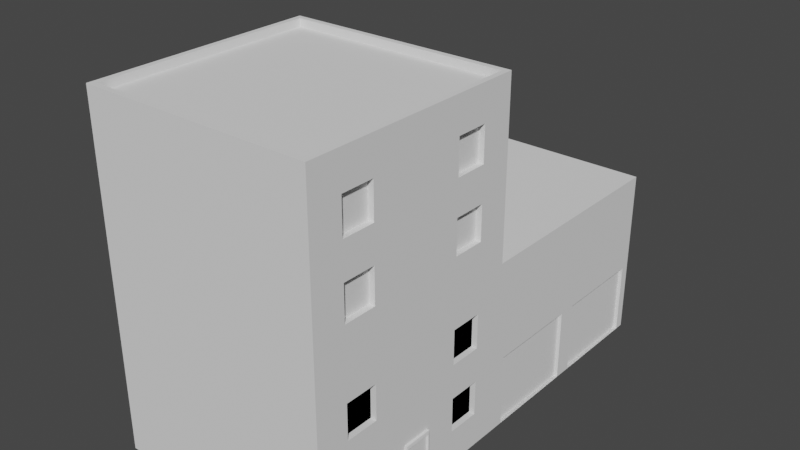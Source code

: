 # Source: Building2.blend  (saved by Blender 2.81.16; exported with 4.5.12 LTS)
import bpy
from mathutils import Matrix  # noqa: F401  (used for matrix-valued properties, if any)

bpy.ops.wm.read_factory_settings(use_empty=True)
scene = bpy.context.scene
scene.name = 'Scene'

# ---- collections
col_collection = bpy.data.collections.new('Collection'); scene.collection.children.link(col_collection)

# ---- world
world_world = bpy.data.worlds.new('World'); scene.world = world_world
world_world.use_nodes = True; world_world.node_tree.nodes.clear()
_N = world_world.node_tree.nodes; _L = world_world.node_tree.links
n0 = _N.new('ShaderNodeOutputWorld'); n0.name = 'World Output'; n0.location = (300, 300)
n1 = _N.new('ShaderNodeBackground'); n1.name = 'Background'; n1.location = (10, 300)
n1.inputs[0].default_value = (0.05088, 0.05088, 0.05088, 1.0)
_L.new(n1.outputs[0], n0.inputs[0])
n0.is_active_output = True
world_world.color = (0.05088, 0.05088, 0.05088)
world_world.use_sun_shadow = False
world_world.sun_shadow_jitter_overblur = 0.0

# ---- meshes
me_sphere = bpy.data.meshes.new('Sphere')
me_sphere.from_pydata([(1.972, 3.206, 0.9808), (1.972, 3.393, 0.9239), (1.972, 3.566, 0.8315), (1.972, 3.718, 0.7071), (1.972, 3.842, 0.5556), (1.972, 3.934, 0.3827), (1.972, 3.991, 0.1951), (1.972, 4.01, 7.55e-08), (1.972, 3.991, -0.1951), (1.972, 3.566, -0.8315), (2.01, 3.202, 0.9808), (2.047, 3.386, 0.9239), (2.081, 3.555, 0.8315), (2.11, 3.704, 0.7071), (2.134, 3.826, 0.5556), (2.153, 3.917, 0.3827), (2.164, 3.972, 0.1951), (2.167, 3.991, 7.55e-08), (2.164, 3.972, -0.1951), (2.153, 3.917, -0.3827), (2.134, 3.826, -0.5556), (2.11, 3.704, -0.7071), (2.081, 3.555, -0.8315), (2.047, 3.386, -0.9239), (2.01, 3.202, -0.9808), (2.047, 3.191, 0.9808), (2.119, 3.364, 0.9239), (2.185, 3.524, 0.8315), (2.243, 3.664, 0.7071), (2.29, 3.779, 0.5556), (2.326, 3.864, 0.3827), (2.348, 3.917, 0.1951), (2.355, 3.934, 7.55e-08), (2.348, 3.917, -0.1951), (2.326, 3.864, -0.3827), (2.29, 3.779, -0.5556), (2.243, 3.664, -0.7071), (2.185, 3.524, -0.8315), (2.119, 3.364, -0.9239), (2.047, 3.191, -0.9808), (2.081, 3.173, 0.9808), (2.185, 3.329, 0.9239), (2.281, 3.472, 0.8315), (2.365, 3.598, 0.7071), (2.434, 3.702, 0.5556), (2.486, 3.779, 0.3827), (2.517, 3.826, 0.1951), (2.528, 3.842, 7.55e-08), (2.517, 3.826, -0.1951), (2.486, 3.779, -0.3827), (2.434, 3.702, -0.5556), (2.365, 3.598, -0.7071), (2.281, 3.472, -0.8315), (2.185, 3.329, -0.9239), (2.081, 3.173, -0.9808), (2.11, 3.148, 0.9808), (2.243, 3.281, 0.9239), (2.365, 3.403, 0.8315), (2.472, 3.51, 0.7071), (2.56, 3.598, 0.5556), (2.626, 3.664, 0.3827), (2.666, 3.704, 0.1951), (2.679, 3.718, 7.55e-08), (2.666, 3.704, -0.1951), (2.626, 3.664, -0.3827), (2.56, 3.598, -0.5556), (2.472, 3.51, -0.7071), (2.365, 3.403, -0.8315), (2.243, 3.281, -0.9239), (2.11, 3.148, -0.9808), (2.134, 3.119, 0.9808), (2.29, 3.223, 0.9239), (2.434, 3.319, 0.8315), (2.56, 3.403, 0.7071), (2.664, 3.472, 0.5556), (2.74, 3.524, 0.3827), (2.788, 3.555, 0.1951), (2.804, 3.566, 7.55e-08), (2.788, 3.555, -0.1951), (2.74, 3.524, -0.3827), (2.664, 3.472, -0.5556), (2.56, 3.403, -0.7071), (2.434, 3.319, -0.8315), (2.29, 3.223, -0.9239), (2.134, 3.119, -0.9808), (2.153, 3.085, 0.9808), (2.326, 3.157, 0.9239), (2.486, 3.223, 0.8315), (2.626, 3.281, 0.7071), (2.74, 3.329, 0.5556), (2.826, 3.364, 0.3827), (2.878, 3.386, 0.1951), (2.896, 3.393, 7.55e-08), (2.878, 3.386, -0.1951), (2.826, 3.364, -0.3827), (2.74, 3.329, -0.5556), (2.626, 3.281, -0.7071), (2.486, 3.223, -0.8315), (2.326, 3.157, -0.9239), (2.153, 3.085, -0.9808), (2.164, 3.049, 0.9808), (2.348, 3.085, 0.9239), (2.517, 3.119, 0.8315), (2.666, 3.148, 0.7071), (2.788, 3.173, 0.5556), (2.878, 3.191, 0.3827), (2.934, 3.202, 0.1951), (2.953, 3.206, 7.55e-08), (2.934, 3.202, -0.1951), (2.878, 3.191, -0.3827), (2.788, 3.173, -0.5556), (2.666, 3.148, -0.7071), (2.517, 3.119, -0.8315), (2.348, 3.085, -0.9239), (2.164, 3.049, -0.9808), (2.167, 3.01, 0.9808), (2.355, 3.01, 0.9239), (2.528, 3.01, 0.8315), (2.679, 3.01, 0.7071), (2.804, 3.01, 0.5556), (2.896, 3.01, 0.3827), (2.953, 3.01, 0.1951), (2.972, 3.01, 7.55e-08), (2.953, 3.01, -0.1951), (2.896, 3.01, -0.3827), (2.804, 3.01, -0.5556), (2.679, 3.01, -0.7071), (2.528, 3.01, -0.8315), (2.355, 3.01, -0.9239), (2.167, 3.01, -0.9808), (2.164, 2.972, 0.9808), (2.348, 2.936, 0.9239), (2.517, 2.902, 0.8315), (2.666, 2.873, 0.7071), (2.788, 2.848, 0.5556), (2.878, 2.83, 0.3827), (2.934, 2.819, 0.1951), (2.953, 2.815, 7.55e-08), (2.934, 2.819, -0.1951), (2.878, 2.83, -0.3827), (2.788, 2.848, -0.5556), (2.666, 2.873, -0.7071), (2.517, 2.902, -0.8315), (2.348, 2.936, -0.9239), (2.164, 2.972, -0.9808), (2.153, 2.936, 0.9808), (2.326, 2.864, 0.9239), (2.486, 2.798, 0.8315), (2.626, 2.74, 0.7071), (2.74, 2.692, 0.5556), (2.826, 2.657, 0.3827), (2.878, 2.635, 0.1951), (2.896, 2.628, 7.55e-08), (2.878, 2.635, -0.1951), (2.826, 2.657, -0.3827), (2.74, 2.692, -0.5556), (2.626, 2.74, -0.7071), (2.486, 2.798, -0.8315), (2.326, 2.864, -0.9239), (2.153, 2.936, -0.9808), (2.134, 2.902, 0.9808), (2.29, 2.798, 0.9239), (2.434, 2.702, 0.8315), (2.56, 2.618, 0.7071), (2.664, 2.549, 0.5556), (2.74, 2.497, 0.3827), (2.788, 2.466, 0.1951), (2.804, 2.455, 7.55e-08), (2.788, 2.466, -0.1951), (2.74, 2.497, -0.3827), (2.664, 2.549, -0.5556), (2.56, 2.618, -0.7071), (2.434, 2.702, -0.8315), (2.29, 2.798, -0.9239), (2.134, 2.902, -0.9808), (2.11, 2.873, 0.9808), (2.243, 2.74, 0.9239), (2.365, 2.618, 0.8315), (2.472, 2.51, 0.7071), (2.56, 2.423, 0.5556), (2.626, 2.357, 0.3827), (2.666, 2.317, 0.1951), (2.679, 2.303, 7.55e-08), (2.666, 2.317, -0.1951), (2.626, 2.357, -0.3827), (2.56, 2.423, -0.5556), (2.472, 2.51, -0.7071), (2.365, 2.618, -0.8315), (2.243, 2.74, -0.9239), (2.11, 2.873, -0.9808), (2.081, 2.848, 0.9808), (2.185, 2.692, 0.9239), (2.281, 2.549, 0.8315), (2.365, 2.423, 0.7071), (2.434, 2.319, 0.5556), (2.486, 2.242, 0.3827), (2.517, 2.195, 0.1951), (2.528, 2.179, 7.55e-08), (2.517, 2.195, -0.1951), (2.486, 2.242, -0.3827), (2.434, 2.319, -0.5556), (2.365, 2.423, -0.7071), (2.281, 2.549, -0.8315), (2.185, 2.692, -0.9239), (2.081, 2.848, -0.9808), (1.972, 3.01, -1.0), (2.047, 2.83, 0.9808), (2.119, 2.657, 0.9239), (2.185, 2.497, 0.8315), (2.243, 2.357, 0.7071), (2.29, 2.242, 0.5556), (2.326, 2.157, 0.3827), (2.348, 2.104, 0.1951), (2.355, 2.087, 7.55e-08), (2.348, 2.104, -0.1951), (2.326, 2.157, -0.3827), (2.29, 2.242, -0.5556), (2.243, 2.357, -0.7071), (2.185, 2.497, -0.8315), (2.119, 2.657, -0.9239), (2.047, 2.83, -0.9808), (2.01, 2.819, 0.9808), (2.047, 2.635, 0.9239), (2.081, 2.466, 0.8315), (2.11, 2.317, 0.7071), (2.134, 2.195, 0.5556), (2.153, 2.104, 0.3827), (2.164, 2.049, 0.1951), (2.167, 2.03, 7.55e-08), (2.164, 2.049, -0.1951), (2.153, 2.104, -0.3827), (2.134, 2.195, -0.5556), (2.11, 2.317, -0.7071), (2.081, 2.466, -0.8315), (2.047, 2.635, -0.9239), (2.01, 2.819, -0.9808), (1.972, 2.815, 0.9808), (1.972, 2.628, 0.9239), (1.972, 2.455, 0.8315), (1.972, 2.303, 0.7071), (1.972, 2.179, 0.5556), (1.972, 2.087, 0.3827), (1.972, 2.03, 0.1951), (1.972, 2.01, 7.55e-08), (1.972, 2.03, -0.1951), (1.972, 2.087, -0.3827), (1.972, 2.179, -0.5556), (1.972, 2.303, -0.7071), (1.972, 2.455, -0.8315), (1.972, 2.628, -0.9239), (1.972, 2.815, -0.9808), (1.934, 2.819, 0.9808), (1.898, 2.635, 0.9239), (1.864, 2.466, 0.8315), (1.834, 2.317, 0.7071), (1.81, 2.195, 0.5556), (1.792, 2.104, 0.3827), (1.781, 2.049, 0.1951), (1.777, 2.03, 7.55e-08), (1.781, 2.049, -0.1951), (1.792, 2.104, -0.3827), (1.81, 2.195, -0.5556), (1.834, 2.317, -0.7071), (1.864, 2.466, -0.8315), (1.898, 2.635, -0.9239), (1.934, 2.819, -0.9808), (1.898, 2.83, 0.9808), (1.826, 2.657, 0.9239), (1.76, 2.497, 0.8315), (1.702, 2.357, 0.7071), (1.654, 2.242, 0.5556), (1.619, 2.157, 0.3827), (1.597, 2.104, 0.1951), (1.59, 2.087, 7.55e-08), (1.597, 2.104, -0.1951), (1.619, 2.157, -0.3827), (1.654, 2.242, -0.5556), (1.702, 2.357, -0.7071), (1.76, 2.497, -0.8315), (1.826, 2.657, -0.9239), (1.898, 2.83, -0.9808), (1.864, 2.848, 0.9808), (1.76, 2.692, 0.9239), (1.664, 2.549, 0.8315), (1.579, 2.423, 0.7071), (1.51, 2.319, 0.5556), (1.459, 2.242, 0.3827), (1.427, 2.195, 0.1951), (1.417, 2.179, 7.55e-08), (1.427, 2.195, -0.1951), (1.459, 2.242, -0.3827), (1.51, 2.319, -0.5556), (1.579, 2.423, -0.7071), (1.664, 2.549, -0.8315), (1.76, 2.692, -0.9239), (1.864, 2.848, -0.9808), (1.972, 3.01, 1.0), (1.834, 2.873, 0.9808), (1.702, 2.74, 0.9239), (1.579, 2.618, 0.8315), (1.472, 2.51, 0.7071), (1.384, 2.423, 0.5556), (1.319, 2.357, 0.3827), (1.279, 2.317, 0.1951), (1.265, 2.303, 7.55e-08), (1.279, 2.317, -0.1951), (1.319, 2.357, -0.3827), (1.384, 2.423, -0.5556), (1.472, 2.51, -0.7071), (1.579, 2.618, -0.8315), (1.702, 2.74, -0.9239), (1.834, 2.873, -0.9808), (1.81, 2.902, 0.9808), (1.654, 2.798, 0.9239), (1.51, 2.702, 0.8315), (1.384, 2.618, 0.7071), (1.281, 2.549, 0.5556), (1.204, 2.497, 0.3827), (1.157, 2.466, 0.1951), (1.141, 2.455, 7.55e-08), (1.157, 2.466, -0.1951), (1.204, 2.497, -0.3827), (1.281, 2.549, -0.5556), (1.384, 2.618, -0.7071), (1.51, 2.702, -0.8315), (1.654, 2.798, -0.9239), (1.81, 2.902, -0.9808), (1.792, 2.936, 0.9808), (1.619, 2.864, 0.9239), (1.459, 2.798, 0.8315), (1.319, 2.74, 0.7071), (1.204, 2.692, 0.5556), (1.119, 2.657, 0.3827), (1.066, 2.635, 0.1951), (1.048, 2.628, 7.55e-08), (1.066, 2.635, -0.1951), (1.119, 2.657, -0.3827), (1.204, 2.692, -0.5556), (1.319, 2.74, -0.7071), (1.459, 2.798, -0.8315), (1.619, 2.864, -0.9239), (1.792, 2.936, -0.9808), (1.781, 2.972, 0.9808), (1.597, 2.936, 0.9239), (1.427, 2.902, 0.8315), (1.279, 2.873, 0.7071), (1.157, 2.848, 0.5556), (1.066, 2.83, 0.3827), (1.01, 2.819, 0.1951), (0.9915, 2.815, 7.55e-08), (1.01, 2.819, -0.1951), (1.066, 2.83, -0.3827), (1.157, 2.848, -0.5556), (1.279, 2.873, -0.7071), (1.427, 2.902, -0.8315), (1.597, 2.936, -0.9239), (1.781, 2.972, -0.9808), (1.777, 3.01, 0.9808), (1.59, 3.01, 0.9239), (1.417, 3.01, 0.8315), (1.265, 3.01, 0.7071), (1.141, 3.01, 0.5556), (1.048, 3.01, 0.3827), (0.9915, 3.01, 0.1951), (0.9723, 3.01, 7.55e-08), (0.9915, 3.01, -0.1951), (1.048, 3.01, -0.3827), (1.141, 3.01, -0.5556), (1.265, 3.01, -0.7071), (1.417, 3.01, -0.8315), (1.59, 3.01, -0.9239), (1.777, 3.01, -0.9808), (1.781, 3.049, 0.9808), (1.597, 3.085, 0.9239), (1.427, 3.119, 0.8315), (1.279, 3.148, 0.7071), (1.157, 3.173, 0.5556), (1.066, 3.191, 0.3827), (1.01, 3.202, 0.1951), (0.9915, 3.206, 7.55e-08), (1.01, 3.202, -0.1951), (1.066, 3.191, -0.3827), (1.157, 3.173, -0.5556), (1.279, 3.148, -0.7071), (1.427, 3.119, -0.8315), (1.597, 3.085, -0.9239), (1.781, 3.049, -0.9808), (1.792, 3.085, 0.9808), (1.619, 3.157, 0.9239), (1.459, 3.223, 0.8315), (1.319, 3.281, 0.7071), (1.204, 3.329, 0.5556), (1.119, 3.364, 0.3827), (1.066, 3.386, 0.1951), (1.048, 3.393, 7.55e-08), (1.066, 3.386, -0.1951), (1.119, 3.364, -0.3827), (1.204, 3.329, -0.5556), (1.319, 3.281, -0.7071), (1.459, 3.223, -0.8315), (1.619, 3.157, -0.9239), (1.792, 3.085, -0.9808), (1.81, 3.119, 0.9808), (1.654, 3.223, 0.9239), (1.51, 3.319, 0.8315), (1.384, 3.403, 0.7071), (1.281, 3.472, 0.5556), (1.204, 3.524, 0.3827), (1.157, 3.555, 0.1951), (1.141, 3.566, 7.55e-08), (1.157, 3.555, -0.1951), (1.204, 3.524, -0.3827), (1.281, 3.472, -0.5556), (1.384, 3.403, -0.7071), (1.51, 3.319, -0.8315), (1.654, 3.223, -0.9239), (1.81, 3.119, -0.9808), (1.834, 3.148, 0.9808), (1.702, 3.281, 0.9239), (1.579, 3.403, 0.8315), (1.472, 3.51, 0.7071), (1.384, 3.598, 0.5556), (1.319, 3.664, 0.3827), (1.279, 3.704, 0.1951), (1.265, 3.718, 7.55e-08), (1.279, 3.704, -0.1951), (1.319, 3.664, -0.3827), (1.384, 3.598, -0.5556), (1.472, 3.51, -0.7071), (1.579, 3.403, -0.8315), (1.702, 3.281, -0.9239), (1.834, 3.148, -0.9808), (1.864, 3.173, 0.9808), (1.76, 3.329, 0.9239), (1.664, 3.472, 0.8315), (1.579, 3.598, 0.7071), (1.51, 3.702, 0.5556), (1.459, 3.779, 0.3827), (1.427, 3.826, 0.1951), (1.417, 3.842, 7.55e-08), (1.427, 3.826, -0.1951), (1.459, 3.779, -0.3827), (1.51, 3.702, -0.5556), (1.579, 3.598, -0.7071), (1.664, 3.472, -0.8315), (1.76, 3.329, -0.9239), (1.864, 3.173, -0.9808), (1.898, 3.191, 0.9808), (1.826, 3.364, 0.9239), (1.76, 3.524, 0.8315), (1.702, 3.664, 0.7071), (1.654, 3.779, 0.5556), (1.619, 3.864, 0.3827), (1.597, 3.917, 0.1951), (1.59, 3.934, 7.55e-08), (1.597, 3.917, -0.1951), (1.619, 3.864, -0.3827), (1.654, 3.779, -0.5556), (1.702, 3.664, -0.7071), (1.76, 3.524, -0.8315), (1.826, 3.364, -0.9239), (1.898, 3.191, -0.9808), (1.934, 3.202, 0.9808), (1.898, 3.386, 0.9239), (1.864, 3.555, 0.8315), (1.834, 3.704, 0.7071), (1.81, 3.826, 0.5556), (1.792, 3.917, 0.3827), (1.781, 3.972, 0.1951), (1.777, 3.991, 7.55e-08), (1.781, 3.972, -0.1951), (1.792, 3.917, -0.3827), (1.81, 3.826, -0.5556), (1.834, 3.704, -0.7071), (1.864, 3.555, -0.8315), (1.898, 3.386, -0.9239), (1.934, 3.202, -0.9808), (1.972, 3.934, -0.3827), (1.972, 3.842, -0.5556), (1.972, 3.718, -0.7071), (1.972, 3.393, -0.9239), (1.972, 3.206, -0.9808)], [], [(2, 1, 11, 12), (478, 477, 19, 20), (3, 2, 12, 13), (479, 478, 20, 21), (4, 3, 13, 14), (9, 479, 21, 22), (5, 4, 14, 15), (480, 9, 22, 23), (6, 5, 15, 16), (481, 480, 23, 24), (7, 6, 16, 17), (0, 296, 10), (205, 481, 24), (8, 7, 17, 18), (1, 0, 10, 11), (477, 8, 18, 19), (18, 17, 32, 33), (11, 10, 25, 26), (19, 18, 33, 34), (12, 11, 26, 27), (20, 19, 34, 35), (13, 12, 27, 28), (21, 20, 35, 36), (14, 13, 28, 29), (22, 21, 36, 37), (15, 14, 29, 30), (23, 22, 37, 38), (16, 15, 30, 31), (24, 23, 38, 39), (17, 16, 31, 32), (10, 296, 25), (205, 24, 39), (37, 36, 51, 52), (30, 29, 44, 45), (38, 37, 52, 53), (31, 30, 45, 46), (39, 38, 53, 54), (32, 31, 46, 47), (25, 296, 40), (205, 39, 54), (33, 32, 47, 48), (26, 25, 40, 41), (34, 33, 48, 49), (27, 26, 41, 42), (35, 34, 49, 50), (28, 27, 42, 43), (36, 35, 50, 51), (29, 28, 43, 44), (49, 48, 63, 64), (42, 41, 56, 57), (50, 49, 64, 65), (43, 42, 57, 58), (51, 50, 65, 66), (44, 43, 58, 59), (52, 51, 66, 67), (45, 44, 59, 60), (53, 52, 67, 68), (46, 45, 60, 61), (54, 53, 68, 69), (47, 46, 61, 62), (40, 296, 55), (205, 54, 69), (48, 47, 62, 63), (41, 40, 55, 56), (68, 67, 82, 83), (61, 60, 75, 76), (69, 68, 83, 84), (62, 61, 76, 77), (55, 296, 70), (205, 69, 84), (63, 62, 77, 78), (56, 55, 70, 71), (64, 63, 78, 79), (57, 56, 71, 72), (65, 64, 79, 80), (58, 57, 72, 73), (66, 65, 80, 81), (59, 58, 73, 74), (67, 66, 81, 82), (60, 59, 74, 75), (72, 71, 86, 87), (80, 79, 94, 95), (73, 72, 87, 88), (81, 80, 95, 96), (74, 73, 88, 89), (82, 81, 96, 97), (75, 74, 89, 90), (83, 82, 97, 98), (76, 75, 90, 91), (84, 83, 98, 99), (77, 76, 91, 92), (70, 296, 85), (205, 84, 99), (78, 77, 92, 93), (71, 70, 85, 86), (79, 78, 93, 94), (91, 90, 105, 106), (99, 98, 113, 114), (92, 91, 106, 107), (85, 296, 100), (205, 99, 114), (93, 92, 107, 108), (86, 85, 100, 101), (94, 93, 108, 109), (87, 86, 101, 102), (95, 94, 109, 110), (88, 87, 102, 103), (96, 95, 110, 111), (89, 88, 103, 104), (97, 96, 111, 112), (90, 89, 104, 105), (98, 97, 112, 113), (110, 109, 124, 125), (103, 102, 117, 118), (111, 110, 125, 126), (104, 103, 118, 119), (112, 111, 126, 127), (105, 104, 119, 120), (113, 112, 127, 128), (106, 105, 120, 121), (114, 113, 128, 129), (107, 106, 121, 122), (100, 296, 115), (205, 114, 129), (108, 107, 122, 123), (101, 100, 115, 116), (109, 108, 123, 124), (102, 101, 116, 117), (129, 128, 143, 144), (122, 121, 136, 137), (115, 296, 130), (205, 129, 144), (123, 122, 137, 138), (116, 115, 130, 131), (124, 123, 138, 139), (117, 116, 131, 132), (125, 124, 139, 140), (118, 117, 132, 133), (126, 125, 140, 141), (119, 118, 133, 134), (127, 126, 141, 142), (120, 119, 134, 135), (128, 127, 142, 143), (121, 120, 135, 136), (133, 132, 147, 148), (141, 140, 155, 156), (134, 133, 148, 149), (142, 141, 156, 157), (135, 134, 149, 150), (143, 142, 157, 158), (136, 135, 150, 151), (144, 143, 158, 159), (137, 136, 151, 152), (130, 296, 145), (205, 144, 159), (138, 137, 152, 153), (131, 130, 145, 146), (139, 138, 153, 154), (132, 131, 146, 147), (140, 139, 154, 155), (152, 151, 166, 167), (145, 296, 160), (205, 159, 174), (153, 152, 167, 168), (146, 145, 160, 161), (154, 153, 168, 169), (147, 146, 161, 162), (155, 154, 169, 170), (148, 147, 162, 163), (156, 155, 170, 171), (149, 148, 163, 164), (157, 156, 171, 172), (150, 149, 164, 165), (158, 157, 172, 173), (151, 150, 165, 166), (159, 158, 173, 174), (171, 170, 185, 186), (164, 163, 178, 179), (172, 171, 186, 187), (165, 164, 179, 180), (173, 172, 187, 188), (166, 165, 180, 181), (174, 173, 188, 189), (167, 166, 181, 182), (160, 296, 175), (205, 174, 189), (168, 167, 182, 183), (161, 160, 175, 176), (169, 168, 183, 184), (162, 161, 176, 177), (170, 169, 184, 185), (163, 162, 177, 178), (205, 189, 204), (183, 182, 197, 198), (176, 175, 190, 191), (184, 183, 198, 199), (177, 176, 191, 192), (185, 184, 199, 200), (178, 177, 192, 193), (186, 185, 200, 201), (179, 178, 193, 194), (187, 186, 201, 202), (180, 179, 194, 195), (188, 187, 202, 203), (181, 180, 195, 196), (189, 188, 203, 204), (182, 181, 196, 197), (175, 296, 190), (202, 201, 217, 218), (195, 194, 210, 211), (203, 202, 218, 219), (196, 195, 211, 212), (204, 203, 219, 220), (197, 196, 212, 213), (190, 296, 206), (205, 204, 220), (198, 197, 213, 214), (191, 190, 206, 207), (199, 198, 214, 215), (192, 191, 207, 208), (200, 199, 215, 216), (193, 192, 208, 209), (201, 200, 216, 217), (194, 193, 209, 210), (207, 206, 221, 222), (215, 214, 229, 230), (208, 207, 222, 223), (216, 215, 230, 231), (209, 208, 223, 224), (217, 216, 231, 232), (210, 209, 224, 225), (218, 217, 232, 233), (211, 210, 225, 226), (219, 218, 233, 234), (212, 211, 226, 227), (220, 219, 234, 235), (213, 212, 227, 228), (206, 296, 221), (205, 220, 235), (214, 213, 228, 229), (226, 225, 240, 241), (234, 233, 248, 249), (227, 226, 241, 242), (235, 234, 249, 250), (228, 227, 242, 243), (221, 296, 236), (205, 235, 250), (229, 228, 243, 244), (222, 221, 236, 237), (230, 229, 244, 245), (223, 222, 237, 238), (231, 230, 245, 246), (224, 223, 238, 239), (232, 231, 246, 247), (225, 224, 239, 240), (233, 232, 247, 248), (245, 244, 259, 260), (238, 237, 252, 253), (246, 245, 260, 261), (239, 238, 253, 254), (247, 246, 261, 262), (240, 239, 254, 255), (248, 247, 262, 263), (241, 240, 255, 256), (249, 248, 263, 264), (242, 241, 256, 257), (250, 249, 264, 265), (243, 242, 257, 258), (236, 296, 251), (205, 250, 265), (244, 243, 258, 259), (237, 236, 251, 252), (264, 263, 278, 279), (257, 256, 271, 272), (265, 264, 279, 280), (258, 257, 272, 273), (251, 296, 266), (205, 265, 280), (259, 258, 273, 274), (252, 251, 266, 267), (260, 259, 274, 275), (253, 252, 267, 268), (261, 260, 275, 276), (254, 253, 268, 269), (262, 261, 276, 277), (255, 254, 269, 270), (263, 262, 277, 278), (256, 255, 270, 271), (268, 267, 282, 283), (276, 275, 290, 291), (269, 268, 283, 284), (277, 276, 291, 292), (270, 269, 284, 285), (278, 277, 292, 293), (271, 270, 285, 286), (279, 278, 293, 294), (272, 271, 286, 287), (280, 279, 294, 295), (273, 272, 287, 288), (266, 296, 281), (205, 280, 295), (274, 273, 288, 289), (267, 266, 281, 282), (275, 274, 289, 290), (287, 286, 302, 303), (295, 294, 310, 311), (288, 287, 303, 304), (281, 296, 297), (205, 295, 311), (289, 288, 304, 305), (282, 281, 297, 298), (290, 289, 305, 306), (283, 282, 298, 299), (291, 290, 306, 307), (284, 283, 299, 300), (292, 291, 307, 308), (285, 284, 300, 301), (293, 292, 308, 309), (286, 285, 301, 302), (294, 293, 309, 310), (307, 306, 321, 322), (300, 299, 314, 315), (308, 307, 322, 323), (301, 300, 315, 316), (309, 308, 323, 324), (302, 301, 316, 317), (310, 309, 324, 325), (303, 302, 317, 318), (311, 310, 325, 326), (304, 303, 318, 319), (297, 296, 312), (205, 311, 326), (305, 304, 319, 320), (298, 297, 312, 313), (306, 305, 320, 321), (299, 298, 313, 314), (326, 325, 340, 341), (319, 318, 333, 334), (312, 296, 327), (205, 326, 341), (320, 319, 334, 335), (313, 312, 327, 328), (321, 320, 335, 336), (314, 313, 328, 329), (322, 321, 336, 337), (315, 314, 329, 330), (323, 322, 337, 338), (316, 315, 330, 331), (324, 323, 338, 339), (317, 316, 331, 332), (325, 324, 339, 340), (318, 317, 332, 333), (338, 337, 352, 353), (331, 330, 345, 346), (339, 338, 353, 354), (332, 331, 346, 347), (340, 339, 354, 355), (333, 332, 347, 348), (341, 340, 355, 356), (334, 333, 348, 349), (327, 296, 342), (205, 341, 356), (335, 334, 349, 350), (328, 327, 342, 343), (336, 335, 350, 351), (329, 328, 343, 344), (337, 336, 351, 352), (330, 329, 344, 345), (342, 296, 357), (205, 356, 371), (350, 349, 364, 365), (343, 342, 357, 358), (351, 350, 365, 366), (344, 343, 358, 359), (352, 351, 366, 367), (345, 344, 359, 360), (353, 352, 367, 368), (346, 345, 360, 361), (354, 353, 368, 369), (347, 346, 361, 362), (355, 354, 369, 370), (348, 347, 362, 363), (356, 355, 370, 371), (349, 348, 363, 364), (361, 360, 375, 376), (369, 368, 383, 384), (362, 361, 376, 377), (370, 369, 384, 385), (363, 362, 377, 378), (371, 370, 385, 386), (364, 363, 378, 379), (357, 296, 372), (205, 371, 386), (365, 364, 379, 380), (358, 357, 372, 373), (366, 365, 380, 381), (359, 358, 373, 374), (367, 366, 381, 382), (360, 359, 374, 375), (368, 367, 382, 383), (380, 379, 394, 395), (373, 372, 387, 388), (381, 380, 395, 396), (374, 373, 388, 389), (382, 381, 396, 397), (375, 374, 389, 390), (383, 382, 397, 398), (376, 375, 390, 391), (384, 383, 398, 399), (377, 376, 391, 392), (385, 384, 399, 400), (378, 377, 392, 393), (386, 385, 400, 401), (379, 378, 393, 394), (372, 296, 387), (205, 386, 401), (399, 398, 413, 414), (392, 391, 406, 407), (400, 399, 414, 415), (393, 392, 407, 408), (401, 400, 415, 416), (394, 393, 408, 409), (387, 296, 402), (205, 401, 416), (395, 394, 409, 410), (388, 387, 402, 403), (396, 395, 410, 411), (389, 388, 403, 404), (397, 396, 411, 412), (390, 389, 404, 405), (398, 397, 412, 413), (391, 390, 405, 406), (403, 402, 417, 418), (411, 410, 425, 426), (404, 403, 418, 419), (412, 411, 426, 427), (405, 404, 419, 420), (413, 412, 427, 428), (406, 405, 420, 421), (414, 413, 428, 429), (407, 406, 421, 422), (415, 414, 429, 430), (408, 407, 422, 423), (416, 415, 430, 431), (409, 408, 423, 424), (402, 296, 417), (205, 416, 431), (410, 409, 424, 425), (422, 421, 436, 437), (430, 429, 444, 445), (423, 422, 437, 438), (431, 430, 445, 446), (424, 423, 438, 439), (417, 296, 432), (205, 431, 446), (425, 424, 439, 440), (418, 417, 432, 433), (426, 425, 440, 441), (419, 418, 433, 434), (427, 426, 441, 442), (420, 419, 434, 435), (428, 427, 442, 443), (421, 420, 435, 436), (429, 428, 443, 444), (441, 440, 455, 456), (434, 433, 448, 449), (442, 441, 456, 457), (435, 434, 449, 450), (443, 442, 457, 458), (436, 435, 450, 451), (444, 443, 458, 459), (437, 436, 451, 452), (445, 444, 459, 460), (438, 437, 452, 453), (446, 445, 460, 461), (439, 438, 453, 454), (432, 296, 447), (205, 446, 461), (440, 439, 454, 455), (433, 432, 447, 448), (460, 459, 474, 475), (453, 452, 467, 468), (461, 460, 475, 476), (454, 453, 468, 469), (447, 296, 462), (205, 461, 476), (455, 454, 469, 470), (448, 447, 462, 463), (456, 455, 470, 471), (449, 448, 463, 464), (457, 456, 471, 472), (450, 449, 464, 465), (458, 457, 472, 473), (451, 450, 465, 466), (459, 458, 473, 474), (452, 451, 466, 467), (472, 471, 477, 478), (465, 464, 2, 3), (473, 472, 478, 479), (466, 465, 3, 4), (474, 473, 479, 9), (467, 466, 4, 5), (475, 474, 9, 480), (468, 467, 5, 6), (476, 475, 480, 481), (469, 468, 6, 7), (462, 296, 0), (205, 476, 481), (470, 469, 7, 8), (463, 462, 0, 1), (471, 470, 8, 477), (464, 463, 1, 2)])
_uv = me_sphere.uv_layers.new(name='UVMap')
_uv.uv.foreach_set('vector', [0.75, 0.8125, 0.75, 0.875, 0.7188, 0.875, 0.7188, 0.8125, 0.75, 0.3125, 0.75, 0.375, 0.7188, 0.375, 0.7188, 0.3125, 0.75, 0.75, 0.75, 0.8125, 0.7188, 0.8125, 0.7188, 0.75, 0.75, 0.25, 0.75, 0.3125, 0.7188, 0.3125, 0.7188, 0.25, 0.75, 0.6875, 0.75, 0.75, 0.7188, 0.75, 0.7188, 0.6875, 0.75, 0.1875, 0.75, 0.25, 0.7188, 0.25, 0.7188, 0.1875, 0.75, 0.625, 0.75, 0.6875, 0.7188, 0.6875, 0.7188, 0.625, 0.75, 0.125, 0.75, 0.1875, 0.7188, 0.1875, 0.7188, 0.125, 0.75, 0.5625, 0.75, 0.625, 0.7188, 0.625, 0.7188, 0.5625, 0.75, 0.0625, 0.75, 0.125, 0.7188, 0.125, 0.7187, 0.0625, 0.75, 0.5, 0.75, 0.5625, 0.7188, 0.5625, 0.7188, 0.5, 0.75, 0.9375, 0.7344, 1.0, 0.7187, 0.9375, 0.7344, 0.0, 0.75, 0.0625, 0.7187, 0.0625, 0.75, 0.4375, 0.75, 0.5, 0.7188, 0.5, 0.7188, 0.4375, 0.75, 0.875, 0.75, 0.9375, 0.7187, 0.9375, 0.7188, 0.875, 0.75, 0.375, 0.75, 0.4375, 0.7188, 0.4375, 0.7188, 0.375, 0.7188, 0.4375, 0.7188, 0.5, 0.6875, 0.5, 0.6875, 0.4375, 0.7188, 0.875, 0.7187, 0.9375, 0.6875, 0.9375, 0.6875, 0.875, 0.7188, 0.375, 0.7188, 0.4375, 0.6875, 0.4375, 0.6875, 0.375, 0.7188, 0.8125, 0.7188, 0.875, 0.6875, 0.875, 0.6875, 0.8125, 0.7188, 0.3125, 0.7188, 0.375, 0.6875, 0.375, 0.6875, 0.3125, 0.7188, 0.75, 0.7188, 0.8125, 0.6875, 0.8125, 0.6875, 0.75, 0.7188, 0.25, 0.7188, 0.3125, 0.6875, 0.3125, 0.6875, 0.25, 0.7188, 0.6875, 0.7188, 0.75, 0.6875, 0.75, 0.6875, 0.6875, 0.7188, 0.1875, 0.7188, 0.25, 0.6875, 0.25, 0.6875, 0.1875, 0.7188, 0.625, 0.7188, 0.6875, 0.6875, 0.6875, 0.6875, 0.625, 0.7188, 0.125, 0.7188, 0.1875, 0.6875, 0.1875, 0.6875, 0.125, 0.7188, 0.5625, 0.7188, 0.625, 0.6875, 0.625, 0.6875, 0.5625, 0.7187, 0.0625, 0.7188, 0.125, 0.6875, 0.125, 0.6875, 0.0625, 0.7188, 0.5, 0.7188, 0.5625, 0.6875, 0.5625, 0.6875, 0.5, 0.7187, 0.9375, 0.7031, 1.0, 0.6875, 0.9375, 0.7031, 0.0, 0.7187, 0.0625, 0.6875, 0.0625, 0.6875, 0.1875, 0.6875, 0.25, 0.6562, 0.25, 0.6562, 0.1875, 0.6875, 0.625, 0.6875, 0.6875, 0.6562, 0.6875, 0.6562, 0.625, 0.6875, 0.125, 0.6875, 0.1875, 0.6562, 0.1875, 0.6562, 0.125, 0.6875, 0.5625, 0.6875, 0.625, 0.6562, 0.625, 0.6562, 0.5625, 0.6875, 0.0625, 0.6875, 0.125, 0.6562, 0.125, 0.6562, 0.0625, 0.6875, 0.5, 0.6875, 0.5625, 0.6562, 0.5625, 0.6562, 0.5, 0.6875, 0.9375, 0.6719, 1.0, 0.6562, 0.9375, 0.6719, 0.0, 0.6875, 0.0625, 0.6562, 0.0625, 0.6875, 0.4375, 0.6875, 0.5, 0.6562, 0.5, 0.6562, 0.4375, 0.6875, 0.875, 0.6875, 0.9375, 0.6562, 0.9375, 0.6562, 0.875, 0.6875, 0.375, 0.6875, 0.4375, 0.6562, 0.4375, 0.6562, 0.375, 0.6875, 0.8125, 0.6875, 0.875, 0.6562, 0.875, 0.6562, 0.8125, 0.6875, 0.3125, 0.6875, 0.375, 0.6562, 0.375, 0.6562, 0.3125, 0.6875, 0.75, 0.6875, 0.8125, 0.6562, 0.8125, 0.6562, 0.75, 0.6875, 0.25, 0.6875, 0.3125, 0.6562, 0.3125, 0.6562, 0.25, 0.6875, 0.6875, 0.6875, 0.75, 0.6562, 0.75, 0.6562, 0.6875, 0.6562, 0.375, 0.6562, 0.4375, 0.625, 0.4375, 0.625, 0.375, 0.6562, 0.8125, 0.6562, 0.875, 0.625, 0.875, 0.625, 0.8125, 0.6562, 0.3125, 0.6562, 0.375, 0.625, 0.375, 0.625, 0.3125, 0.6562, 0.75, 0.6562, 0.8125, 0.625, 0.8125, 0.625, 0.75, 0.6562, 0.25, 0.6562, 0.3125, 0.625, 0.3125, 0.625, 0.25, 0.6562, 0.6875, 0.6562, 0.75, 0.625, 0.75, 0.625, 0.6875, 0.6562, 0.1875, 0.6562, 0.25, 0.625, 0.25, 0.625, 0.1875, 0.6562, 0.625, 0.6562, 0.6875, 0.625, 0.6875, 0.625, 0.625, 0.6562, 0.125, 0.6562, 0.1875, 0.625, 0.1875, 0.625, 0.125, 0.6562, 0.5625, 0.6562, 0.625, 0.625, 0.625, 0.625, 0.5625, 0.6562, 0.0625, 0.6562, 0.125, 0.625, 0.125, 0.625, 0.0625, 0.6562, 0.5, 0.6562, 0.5625, 0.625, 0.5625, 0.625, 0.5, 0.6562, 0.9375, 0.6406, 1.0, 0.625, 0.9375, 0.6406, 0.0, 0.6562, 0.0625, 0.625, 0.0625, 0.6562, 0.4375, 0.6562, 0.5, 0.625, 0.5, 0.625, 0.4375, 0.6562, 0.875, 0.6562, 0.9375, 0.625, 0.9375, 0.625, 0.875, 0.625, 0.125, 0.625, 0.1875, 0.5937, 0.1875, 0.5937, 0.125, 0.625, 0.5625, 0.625, 0.625, 0.5937, 0.625, 0.5937, 0.5625, 0.625, 0.0625, 0.625, 0.125, 0.5937, 0.125, 0.5937, 0.0625, 0.625, 0.5, 0.625, 0.5625, 0.5937, 0.5625, 0.5937, 0.5, 0.625, 0.9375, 0.6094, 1.0, 0.5937, 0.9375, 0.6094, 0.0, 0.625, 0.0625, 0.5937, 0.0625, 0.625, 0.4375, 0.625, 0.5, 0.5937, 0.5, 0.5937, 0.4375, 0.625, 0.875, 0.625, 0.9375, 0.5937, 0.9375, 0.5937, 0.875, 0.625, 0.375, 0.625, 0.4375, 0.5937, 0.4375, 0.5938, 0.375, 0.625, 0.8125, 0.625, 0.875, 0.5937, 0.875, 0.5937, 0.8125, 0.625, 0.3125, 0.625, 0.375, 0.5938, 0.375, 0.5937, 0.3125, 0.625, 0.75, 0.625, 0.8125, 0.5937, 0.8125, 0.5937, 0.75, 0.625, 0.25, 0.625, 0.3125, 0.5937, 0.3125, 0.5937, 0.25, 0.625, 0.6875, 0.625, 0.75, 0.5937, 0.75, 0.5937, 0.6875, 0.625, 0.1875, 0.625, 0.25, 0.5937, 0.25, 0.5937, 0.1875, 0.625, 0.625, 0.625, 0.6875, 0.5937, 0.6875, 0.5937, 0.625, 0.5937, 0.8125, 0.5937, 0.875, 0.5625, 0.875, 0.5625, 0.8125, 0.5937, 0.3125, 0.5938, 0.375, 0.5625, 0.375, 0.5625, 0.3125, 0.5937, 0.75, 0.5937, 0.8125, 0.5625, 0.8125, 0.5625, 0.75, 0.5937, 0.25, 0.5937, 0.3125, 0.5625, 0.3125, 0.5625, 0.25, 0.5937, 0.6875, 0.5937, 0.75, 0.5625, 0.75, 0.5625, 0.6875, 0.5937, 0.1875, 0.5937, 0.25, 0.5625, 0.25, 0.5625, 0.1875, 0.5937, 0.625, 0.5937, 0.6875, 0.5625, 0.6875, 0.5625, 0.625, 0.5937, 0.125, 0.5937, 0.1875, 0.5625, 0.1875, 0.5625, 0.125, 0.5937, 0.5625, 0.5937, 0.625, 0.5625, 0.625, 0.5625, 0.5625, 0.5937, 0.0625, 0.5937, 0.125, 0.5625, 0.125, 0.5625, 0.0625, 0.5937, 0.5, 0.5937, 0.5625, 0.5625, 0.5625, 0.5625, 0.5, 0.5937, 0.9375, 0.5781, 1.0, 0.5625, 0.9375, 0.5781, 0.0, 0.5937, 0.0625, 0.5625, 0.0625, 0.5937, 0.4375, 0.5937, 0.5, 0.5625, 0.5, 0.5625, 0.4375, 0.5937, 0.875, 0.5937, 0.9375, 0.5625, 0.9375, 0.5625, 0.875, 0.5938, 0.375, 0.5937, 0.4375, 0.5625, 0.4375, 0.5625, 0.375, 0.5625, 0.5625, 0.5625, 0.625, 0.5312, 0.625, 0.5312, 0.5625, 0.5625, 0.0625, 0.5625, 0.125, 0.5312, 0.125, 0.5312, 0.0625, 0.5625, 0.5, 0.5625, 0.5625, 0.5312, 0.5625, 0.5312, 0.5, 0.5625, 0.9375, 0.5469, 1.0, 0.5312, 0.9375, 0.5469, 0.0, 0.5625, 0.0625, 0.5312, 0.0625, 0.5625, 0.4375, 0.5625, 0.5, 0.5312, 0.5, 0.5312, 0.4375, 0.5625, 0.875, 0.5625, 0.9375, 0.5312, 0.9375, 0.5312, 0.875, 0.5625, 0.375, 0.5625, 0.4375, 0.5312, 0.4375, 0.5312, 0.375, 0.5625, 0.8125, 0.5625, 0.875, 0.5312, 0.875, 0.5312, 0.8125, 0.5625, 0.3125, 0.5625, 0.375, 0.5312, 0.375, 0.5312, 0.3125, 0.5625, 0.75, 0.5625, 0.8125, 0.5312, 0.8125, 0.5312, 0.75, 0.5625, 0.25, 0.5625, 0.3125, 0.5312, 0.3125, 0.5312, 0.25, 0.5625, 0.6875, 0.5625, 0.75, 0.5312, 0.75, 0.5312, 0.6875, 0.5625, 0.1875, 0.5625, 0.25, 0.5312, 0.25, 0.5312, 0.1875, 0.5625, 0.625, 0.5625, 0.6875, 0.5312, 0.6875, 0.5312, 0.625, 0.5625, 0.125, 0.5625, 0.1875, 0.5312, 0.1875, 0.5312, 0.125, 0.5312, 0.3125, 0.5312, 0.375, 0.5, 0.375, 0.5, 0.3125, 0.5312, 0.75, 0.5312, 0.8125, 0.5, 0.8125, 0.5, 0.75, 0.5312, 0.25, 0.5312, 0.3125, 0.5, 0.3125, 0.5, 0.25, 0.5312, 0.6875, 0.5312, 0.75, 0.5, 0.75, 0.5, 0.6875, 0.5312, 0.1875, 0.5312, 0.25, 0.5, 0.25, 0.5, 0.1875, 0.5312, 0.625, 0.5312, 0.6875, 0.5, 0.6875, 0.5, 0.625, 0.5312, 0.125, 0.5312, 0.1875, 0.5, 0.1875, 0.5, 0.125, 0.5312, 0.5625, 0.5312, 0.625, 0.5, 0.625, 0.5, 0.5625, 0.5312, 0.0625, 0.5312, 0.125, 0.5, 0.125, 0.5, 0.0625, 0.5312, 0.5, 0.5312, 0.5625, 0.5, 0.5625, 0.5, 0.5, 0.5312, 0.9375, 0.5156, 1.0, 0.5, 0.9375, 0.5156, 0.0, 0.5312, 0.0625, 0.5, 0.0625, 0.5312, 0.4375, 0.5312, 0.5, 0.5, 0.5, 0.5, 0.4375, 0.5312, 0.875, 0.5312, 0.9375, 0.5, 0.9375, 0.5, 0.875, 0.5312, 0.375, 0.5312, 0.4375, 0.5, 0.4375, 0.5, 0.375, 0.5312, 0.8125, 0.5312, 0.875, 0.5, 0.875, 0.5, 0.8125, 0.5, 0.0625, 0.5, 0.125, 0.4687, 0.125, 0.4687, 0.0625, 0.5, 0.5, 0.5, 0.5625, 0.4687, 0.5625, 0.4687, 0.5, 0.5, 0.9375, 0.4844, 1.0, 0.4687, 0.9375, 0.4844, 0.0, 0.5, 0.0625, 0.4687, 0.0625, 0.5, 0.4375, 0.5, 0.5, 0.4687, 0.5, 0.4687, 0.4375, 0.5, 0.875, 0.5, 0.9375, 0.4687, 0.9375, 0.4687, 0.875, 0.5, 0.375, 0.5, 0.4375, 0.4687, 0.4375, 0.4687, 0.375, 0.5, 0.8125, 0.5, 0.875, 0.4687, 0.875, 0.4687, 0.8125, 0.5, 0.3125, 0.5, 0.375, 0.4687, 0.375, 0.4687, 0.3125, 0.5, 0.75, 0.5, 0.8125, 0.4687, 0.8125, 0.4687, 0.75, 0.5, 0.25, 0.5, 0.3125, 0.4687, 0.3125, 0.4687, 0.25, 0.5, 0.6875, 0.5, 0.75, 0.4687, 0.75, 0.4687, 0.6875, 0.5, 0.1875, 0.5, 0.25, 0.4687, 0.25, 0.4687, 0.1875, 0.5, 0.625, 0.5, 0.6875, 0.4687, 0.6875, 0.4687, 0.625, 0.5, 0.125, 0.5, 0.1875, 0.4687, 0.1875, 0.4687, 0.125, 0.5, 0.5625, 0.5, 0.625, 0.4687, 0.625, 0.4687, 0.5625, 0.4687, 0.75, 0.4687, 0.8125, 0.4375, 0.8125, 0.4375, 0.75, 0.4687, 0.25, 0.4687, 0.3125, 0.4375, 0.3125, 0.4375, 0.25, 0.4687, 0.6875, 0.4687, 0.75, 0.4375, 0.75, 0.4375, 0.6875, 0.4687, 0.1875, 0.4687, 0.25, 0.4375, 0.25, 0.4375, 0.1875, 0.4687, 0.625, 0.4687, 0.6875, 0.4375, 0.6875, 0.4375, 0.625, 0.4687, 0.125, 0.4687, 0.1875, 0.4375, 0.1875, 0.4375, 0.125, 0.4687, 0.5625, 0.4687, 0.625, 0.4375, 0.625, 0.4375, 0.5625, 0.4687, 0.0625, 0.4687, 0.125, 0.4375, 0.125, 0.4375, 0.0625, 0.4687, 0.5, 0.4687, 0.5625, 0.4375, 0.5625, 0.4375, 0.5, 0.4687, 0.9375, 0.4531, 1.0, 0.4375, 0.9375, 0.4531, 0.0, 0.4687, 0.0625, 0.4375, 0.0625, 0.4687, 0.4375, 0.4687, 0.5, 0.4375, 0.5, 0.4375, 0.4375, 0.4687, 0.875, 0.4687, 0.9375, 0.4375, 0.9375, 0.4375, 0.875, 0.4687, 0.375, 0.4687, 0.4375, 0.4375, 0.4375, 0.4375, 0.375, 0.4687, 0.8125, 0.4687, 0.875, 0.4375, 0.875, 0.4375, 0.8125, 0.4687, 0.3125, 0.4687, 0.375, 0.4375, 0.375, 0.4375, 0.3125, 0.4375, 0.5, 0.4375, 0.5625, 0.4062, 0.5625, 0.4062, 0.5, 0.4375, 0.9375, 0.4219, 1.0, 0.4062, 0.9375, 0.4219, 0.0, 0.4375, 0.0625, 0.4062, 0.0625, 0.4375, 0.4375, 0.4375, 0.5, 0.4062, 0.5, 0.4062, 0.4375, 0.4375, 0.875, 0.4375, 0.9375, 0.4062, 0.9375, 0.4062, 0.875, 0.4375, 0.375, 0.4375, 0.4375, 0.4062, 0.4375, 0.4062, 0.375, 0.4375, 0.8125, 0.4375, 0.875, 0.4062, 0.875, 0.4062, 0.8125, 0.4375, 0.3125, 0.4375, 0.375, 0.4062, 0.375, 0.4062, 0.3125, 0.4375, 0.75, 0.4375, 0.8125, 0.4062, 0.8125, 0.4062, 0.75, 0.4375, 0.25, 0.4375, 0.3125, 0.4062, 0.3125, 0.4062, 0.25, 0.4375, 0.6875, 0.4375, 0.75, 0.4062, 0.75, 0.4062, 0.6875, 0.4375, 0.1875, 0.4375, 0.25, 0.4062, 0.25, 0.4062, 0.1875, 0.4375, 0.625, 0.4375, 0.6875, 0.4062, 0.6875, 0.4062, 0.625, 0.4375, 0.125, 0.4375, 0.1875, 0.4062, 0.1875, 0.4062, 0.125, 0.4375, 0.5625, 0.4375, 0.625, 0.4062, 0.625, 0.4062, 0.5625, 0.4375, 0.0625, 0.4375, 0.125, 0.4062, 0.125, 0.4062, 0.0625, 0.4062, 0.25, 0.4062, 0.3125, 0.375, 0.3125, 0.375, 0.25, 0.4062, 0.6875, 0.4062, 0.75, 0.375, 0.75, 0.375, 0.6875, 0.4062, 0.1875, 0.4062, 0.25, 0.375, 0.25, 0.375, 0.1875, 0.4062, 0.625, 0.4062, 0.6875, 0.375, 0.6875, 0.375, 0.625, 0.4062, 0.125, 0.4062, 0.1875, 0.375, 0.1875, 0.375, 0.125, 0.4062, 0.5625, 0.4062, 0.625, 0.375, 0.625, 0.375, 0.5625, 0.4062, 0.0625, 0.4062, 0.125, 0.375, 0.125, 0.375, 0.0625, 0.4062, 0.5, 0.4062, 0.5625, 0.375, 0.5625, 0.375, 0.5, 0.4062, 0.9375, 0.3906, 1.0, 0.375, 0.9375, 0.3906, 0.0, 0.4062, 0.0625, 0.375, 0.0625, 0.4062, 0.4375, 0.4062, 0.5, 0.375, 0.5, 0.375, 0.4375, 0.4062, 0.875, 0.4062, 0.9375, 0.375, 0.9375, 0.375, 0.875, 0.4062, 0.375, 0.4062, 0.4375, 0.375, 0.4375, 0.375, 0.375, 0.4062, 0.8125, 0.4062, 0.875, 0.375, 0.875, 0.375, 0.8125, 0.4062, 0.3125, 0.4062, 0.375, 0.375, 0.375, 0.375, 0.3125, 0.4062, 0.75, 0.4062, 0.8125, 0.375, 0.8125, 0.375, 0.75, 0.3594, 0.0, 0.375, 0.0625, 0.3437, 0.0625, 0.375, 0.4375, 0.375, 0.5, 0.3437, 0.5, 0.3437, 0.4375, 0.375, 0.875, 0.375, 0.9375, 0.3437, 0.9375, 0.3437, 0.875, 0.375, 0.375, 0.375, 0.4375, 0.3437, 0.4375, 0.3437, 0.375, 0.375, 0.8125, 0.375, 0.875, 0.3437, 0.875, 0.3437, 0.8125, 0.375, 0.3125, 0.375, 0.375, 0.3437, 0.375, 0.3437, 0.3125, 0.375, 0.75, 0.375, 0.8125, 0.3437, 0.8125, 0.3437, 0.75, 0.375, 0.25, 0.375, 0.3125, 0.3437, 0.3125, 0.3437, 0.25, 0.375, 0.6875, 0.375, 0.75, 0.3437, 0.75, 0.3437, 0.6875, 0.375, 0.1875, 0.375, 0.25, 0.3437, 0.25, 0.3437, 0.1875, 0.375, 0.625, 0.375, 0.6875, 0.3437, 0.6875, 0.3437, 0.625, 0.375, 0.125, 0.375, 0.1875, 0.3437, 0.1875, 0.3437, 0.125, 0.375, 0.5625, 0.375, 0.625, 0.3437, 0.625, 0.3437, 0.5625, 0.375, 0.0625, 0.375, 0.125, 0.3437, 0.125, 0.3437, 0.0625, 0.375, 0.5, 0.375, 0.5625, 0.3437, 0.5625, 0.3437, 0.5, 0.375, 0.9375, 0.3594, 1.0, 0.3437, 0.9375, 0.3437, 0.1875, 0.3437, 0.25, 0.3125, 0.25, 0.3125, 0.1875, 0.3437, 0.625, 0.3437, 0.6875, 0.3125, 0.6875, 0.3125, 0.625, 0.3437, 0.125, 0.3437, 0.1875, 0.3125, 0.1875, 0.3125, 0.125, 0.3437, 0.5625, 0.3437, 0.625, 0.3125, 0.625, 0.3125, 0.5625, 0.3437, 0.0625, 0.3437, 0.125, 0.3125, 0.125, 0.3125, 0.0625, 0.3437, 0.5, 0.3437, 0.5625, 0.3125, 0.5625, 0.3125, 0.5, 0.3437, 0.9375, 0.3281, 1.0, 0.3125, 0.9375, 0.3281, 0.0, 0.3437, 0.0625, 0.3125, 0.0625, 0.3437, 0.4375, 0.3437, 0.5, 0.3125, 0.5, 0.3125, 0.4375, 0.3437, 0.875, 0.3437, 0.9375, 0.3125, 0.9375, 0.3125, 0.875, 0.3437, 0.375, 0.3437, 0.4375, 0.3125, 0.4375, 0.3125, 0.375, 0.3437, 0.8125, 0.3437, 0.875, 0.3125, 0.875, 0.3125, 0.8125, 0.3437, 0.3125, 0.3437, 0.375, 0.3125, 0.375, 0.3125, 0.3125, 0.3437, 0.75, 0.3437, 0.8125, 0.3125, 0.8125, 0.3125, 0.75, 0.3437, 0.25, 0.3437, 0.3125, 0.3125, 0.3125, 0.3125, 0.25, 0.3437, 0.6875, 0.3437, 0.75, 0.3125, 0.75, 0.3125, 0.6875, 0.3125, 0.875, 0.3125, 0.9375, 0.2812, 0.9375, 0.2812, 0.875, 0.3125, 0.375, 0.3125, 0.4375, 0.2812, 0.4375, 0.2812, 0.375, 0.3125, 0.8125, 0.3125, 0.875, 0.2812, 0.875, 0.2812, 0.8125, 0.3125, 0.3125, 0.3125, 0.375, 0.2812, 0.375, 0.2812, 0.3125, 0.3125, 0.75, 0.3125, 0.8125, 0.2812, 0.8125, 0.2812, 0.75, 0.3125, 0.25, 0.3125, 0.3125, 0.2812, 0.3125, 0.2812, 0.25, 0.3125, 0.6875, 0.3125, 0.75, 0.2812, 0.75, 0.2812, 0.6875, 0.3125, 0.1875, 0.3125, 0.25, 0.2812, 0.25, 0.2812, 0.1875, 0.3125, 0.625, 0.3125, 0.6875, 0.2812, 0.6875, 0.2812, 0.625, 0.3125, 0.125, 0.3125, 0.1875, 0.2812, 0.1875, 0.2812, 0.125, 0.3125, 0.5625, 0.3125, 0.625, 0.2812, 0.625, 0.2812, 0.5625, 0.3125, 0.0625, 0.3125, 0.125, 0.2812, 0.125, 0.2812, 0.0625, 0.3125, 0.5, 0.3125, 0.5625, 0.2812, 0.5625, 0.2812, 0.5, 0.3125, 0.9375, 0.2969, 1.0, 0.2812, 0.9375, 0.2969, 0.0, 0.3125, 0.0625, 0.2812, 0.0625, 0.3125, 0.4375, 0.3125, 0.5, 0.2812, 0.5, 0.2812, 0.4375, 0.2812, 0.625, 0.2812, 0.6875, 0.25, 0.6875, 0.25, 0.625, 0.2812, 0.125, 0.2812, 0.1875, 0.25, 0.1875, 0.25, 0.125, 0.2812, 0.5625, 0.2812, 0.625, 0.25, 0.625, 0.25, 0.5625, 0.2812, 0.0625, 0.2812, 0.125, 0.25, 0.125, 0.25, 0.0625, 0.2812, 0.5, 0.2812, 0.5625, 0.25, 0.5625, 0.25, 0.5, 0.2812, 0.9375, 0.2656, 1.0, 0.25, 0.9375, 0.2656, 0.0, 0.2812, 0.0625, 0.25, 0.0625, 0.2812, 0.4375, 0.2812, 0.5, 0.25, 0.5, 0.25, 0.4375, 0.2812, 0.875, 0.2812, 0.9375, 0.25, 0.9375, 0.25, 0.875, 0.2812, 0.375, 0.2812, 0.4375, 0.25, 0.4375, 0.25, 0.375, 0.2812, 0.8125, 0.2812, 0.875, 0.25, 0.875, 0.25, 0.8125, 0.2812, 0.3125, 0.2812, 0.375, 0.25, 0.375, 0.25, 0.3125, 0.2812, 0.75, 0.2812, 0.8125, 0.25, 0.8125, 0.25, 0.75, 0.2812, 0.25, 0.2812, 0.3125, 0.25, 0.3125, 0.25, 0.25, 0.2812, 0.6875, 0.2812, 0.75, 0.25, 0.75, 0.25, 0.6875, 0.2812, 0.1875, 0.2812, 0.25, 0.25, 0.25, 0.25, 0.1875, 0.25, 0.375, 0.25, 0.4375, 0.2187, 0.4375, 0.2188, 0.375, 0.25, 0.8125, 0.25, 0.875, 0.2188, 0.875, 0.2188, 0.8125, 0.25, 0.3125, 0.25, 0.375, 0.2188, 0.375, 0.2187, 0.3125, 0.25, 0.75, 0.25, 0.8125, 0.2188, 0.8125, 0.2187, 0.75, 0.25, 0.25, 0.25, 0.3125, 0.2187, 0.3125, 0.2187, 0.25, 0.25, 0.6875, 0.25, 0.75, 0.2187, 0.75, 0.2187, 0.6875, 0.25, 0.1875, 0.25, 0.25, 0.2187, 0.25, 0.2188, 0.1875, 0.25, 0.625, 0.25, 0.6875, 0.2187, 0.6875, 0.2188, 0.625, 0.25, 0.125, 0.25, 0.1875, 0.2188, 0.1875, 0.2188, 0.125, 0.25, 0.5625, 0.25, 0.625, 0.2188, 0.625, 0.2187, 0.5625, 0.25, 0.0625, 0.25, 0.125, 0.2188, 0.125, 0.2188, 0.0625, 0.25, 0.5, 0.25, 0.5625, 0.2187, 0.5625, 0.2187, 0.5, 0.25, 0.9375, 0.2344, 1.0, 0.2188, 0.9375, 0.2344, 0.0, 0.25, 0.0625, 0.2188, 0.0625, 0.25, 0.4375, 0.25, 0.5, 0.2187, 0.5, 0.2187, 0.4375, 0.25, 0.875, 0.25, 0.9375, 0.2188, 0.9375, 0.2188, 0.875, 0.2188, 0.125, 0.2188, 0.1875, 0.1875, 0.1875, 0.1875, 0.125, 0.2187, 0.5625, 0.2188, 0.625, 0.1875, 0.625, 0.1875, 0.5625, 0.2188, 0.0625, 0.2188, 0.125, 0.1875, 0.125, 0.1875, 0.0625, 0.2187, 0.5, 0.2187, 0.5625, 0.1875, 0.5625, 0.1875, 0.5, 0.2188, 0.9375, 0.2031, 1.0, 0.1875, 0.9375, 0.2031, 0.0, 0.2188, 0.0625, 0.1875, 0.0625, 0.2187, 0.4375, 0.2187, 0.5, 0.1875, 0.5, 0.1875, 0.4375, 0.2188, 0.875, 0.2188, 0.9375, 0.1875, 0.9375, 0.1875, 0.875, 0.2188, 0.375, 0.2187, 0.4375, 0.1875, 0.4375, 0.1875, 0.375, 0.2188, 0.8125, 0.2188, 0.875, 0.1875, 0.875, 0.1875, 0.8125, 0.2187, 0.3125, 0.2188, 0.375, 0.1875, 0.375, 0.1875, 0.3125, 0.2187, 0.75, 0.2188, 0.8125, 0.1875, 0.8125, 0.1875, 0.75, 0.2187, 0.25, 0.2187, 0.3125, 0.1875, 0.3125, 0.1875, 0.25, 0.2187, 0.6875, 0.2187, 0.75, 0.1875, 0.75, 0.1875, 0.6875, 0.2188, 0.1875, 0.2187, 0.25, 0.1875, 0.25, 0.1875, 0.1875, 0.2188, 0.625, 0.2187, 0.6875, 0.1875, 0.6875, 0.1875, 0.625, 0.1875, 0.8125, 0.1875, 0.875, 0.1563, 0.875, 0.1563, 0.8125, 0.1875, 0.3125, 0.1875, 0.375, 0.1563, 0.375, 0.1562, 0.3125, 0.1875, 0.75, 0.1875, 0.8125, 0.1563, 0.8125, 0.1563, 0.75, 0.1875, 0.25, 0.1875, 0.3125, 0.1562, 0.3125, 0.1563, 0.25, 0.1875, 0.6875, 0.1875, 0.75, 0.1563, 0.75, 0.1562, 0.6875, 0.1875, 0.1875, 0.1875, 0.25, 0.1563, 0.25, 0.1563, 0.1875, 0.1875, 0.625, 0.1875, 0.6875, 0.1562, 0.6875, 0.1563, 0.625, 0.1875, 0.125, 0.1875, 0.1875, 0.1563, 0.1875, 0.1563, 0.125, 0.1875, 0.5625, 0.1875, 0.625, 0.1563, 0.625, 0.1562, 0.5625, 0.1875, 0.0625, 0.1875, 0.125, 0.1563, 0.125, 0.1563, 0.0625, 0.1875, 0.5, 0.1875, 0.5625, 0.1562, 0.5625, 0.1562, 0.5, 0.1875, 0.9375, 0.1719, 1.0, 0.1563, 0.9375, 0.1719, 0.0, 0.1875, 0.0625, 0.1563, 0.0625, 0.1875, 0.4375, 0.1875, 0.5, 0.1562, 0.5, 0.1562, 0.4375, 0.1875, 0.875, 0.1875, 0.9375, 0.1563, 0.9375, 0.1563, 0.875, 0.1875, 0.375, 0.1875, 0.4375, 0.1562, 0.4375, 0.1563, 0.375, 0.1562, 0.5625, 0.1563, 0.625, 0.125, 0.625, 0.125, 0.5625, 0.1563, 0.0625, 0.1563, 0.125, 0.125, 0.125, 0.125, 0.0625, 0.1562, 0.5, 0.1562, 0.5625, 0.125, 0.5625, 0.125, 0.5, 0.1563, 0.9375, 0.1406, 1.0, 0.125, 0.9375, 0.1406, 0.0, 0.1563, 0.0625, 0.125, 0.0625, 0.1562, 0.4375, 0.1562, 0.5, 0.125, 0.5, 0.125, 0.4375, 0.1563, 0.875, 0.1563, 0.9375, 0.125, 0.9375, 0.125, 0.875, 0.1563, 0.375, 0.1562, 0.4375, 0.125, 0.4375, 0.125, 0.375, 0.1563, 0.8125, 0.1563, 0.875, 0.125, 0.875, 0.125, 0.8125, 0.1562, 0.3125, 0.1563, 0.375, 0.125, 0.375, 0.125, 0.3125, 0.1563, 0.75, 0.1563, 0.8125, 0.125, 0.8125, 0.125, 0.75, 0.1563, 0.25, 0.1562, 0.3125, 0.125, 0.3125, 0.125, 0.25, 0.1562, 0.6875, 0.1563, 0.75, 0.125, 0.75, 0.125, 0.6875, 0.1563, 0.1875, 0.1563, 0.25, 0.125, 0.25, 0.125, 0.1875, 0.1563, 0.625, 0.1562, 0.6875, 0.125, 0.6875, 0.125, 0.625, 0.1563, 0.125, 0.1563, 0.1875, 0.125, 0.1875, 0.125, 0.125, 0.125, 0.3125, 0.125, 0.375, 0.09375, 0.375, 0.09375, 0.3125, 0.125, 0.75, 0.125, 0.8125, 0.09375, 0.8125, 0.09375, 0.75, 0.125, 0.25, 0.125, 0.3125, 0.09375, 0.3125, 0.09375, 0.25, 0.125, 0.6875, 0.125, 0.75, 0.09375, 0.75, 0.09375, 0.6875, 0.125, 0.1875, 0.125, 0.25, 0.09375, 0.25, 0.09375, 0.1875, 0.125, 0.625, 0.125, 0.6875, 0.09375, 0.6875, 0.09375, 0.625, 0.125, 0.125, 0.125, 0.1875, 0.09375, 0.1875, 0.09375, 0.125, 0.125, 0.5625, 0.125, 0.625, 0.09375, 0.625, 0.09375, 0.5625, 0.125, 0.0625, 0.125, 0.125, 0.09375, 0.125, 0.09375, 0.0625, 0.125, 0.5, 0.125, 0.5625, 0.09375, 0.5625, 0.09375, 0.5, 0.125, 0.9375, 0.1094, 1.0, 0.09375, 0.9375, 0.1094, 0.0, 0.125, 0.0625, 0.09375, 0.0625, 0.125, 0.4375, 0.125, 0.5, 0.09375, 0.5, 0.09375, 0.4375, 0.125, 0.875, 0.125, 0.9375, 0.09375, 0.9375, 0.09375, 0.875, 0.125, 0.375, 0.125, 0.4375, 0.09375, 0.4375, 0.09375, 0.375, 0.125, 0.8125, 0.125, 0.875, 0.09375, 0.875, 0.09375, 0.8125, 0.09375, 0.0625, 0.09375, 0.125, 0.0625, 0.125, 0.0625, 0.0625, 0.09375, 0.5, 0.09375, 0.5625, 0.0625, 0.5625, 0.0625, 0.5, 0.09375, 0.9375, 0.07813, 1.0, 0.0625, 0.9375, 0.07813, 0.0, 0.09375, 0.0625, 0.0625, 0.0625, 0.09375, 0.4375, 0.09375, 0.5, 0.0625, 0.5, 0.0625, 0.4375, 0.09375, 0.875, 0.09375, 0.9375, 0.0625, 0.9375, 0.0625, 0.875, 0.09375, 0.375, 0.09375, 0.4375, 0.0625, 0.4375, 0.0625, 0.375, 0.09375, 0.8125, 0.09375, 0.875, 0.0625, 0.875, 0.0625, 0.8125, 0.09375, 0.3125, 0.09375, 0.375, 0.0625, 0.375, 0.0625, 0.3125, 0.09375, 0.75, 0.09375, 0.8125, 0.0625, 0.8125, 0.0625, 0.75, 0.09375, 0.25, 0.09375, 0.3125, 0.0625, 0.3125, 0.0625, 0.25, 0.09375, 0.6875, 0.09375, 0.75, 0.0625, 0.75, 0.0625, 0.6875, 0.09375, 0.1875, 0.09375, 0.25, 0.0625, 0.25, 0.0625, 0.1875, 0.09375, 0.625, 0.09375, 0.6875, 0.0625, 0.6875, 0.0625, 0.625, 0.09375, 0.125, 0.09375, 0.1875, 0.0625, 0.1875, 0.0625, 0.125, 0.09375, 0.5625, 0.09375, 0.625, 0.0625, 0.625, 0.0625, 0.5625, 0.0625, 0.25, 0.0625, 0.3125, 0.03125, 0.3125, 0.03125, 0.25, 0.0625, 0.6875, 0.0625, 0.75, 0.03125, 0.75, 0.03125, 0.6875, 0.0625, 0.1875, 0.0625, 0.25, 0.03125, 0.25, 0.03125, 0.1875, 0.0625, 0.625, 0.0625, 0.6875, 0.03125, 0.6875, 0.03125, 0.625, 0.0625, 0.125, 0.0625, 0.1875, 0.03125, 0.1875, 0.03125, 0.125, 0.0625, 0.5625, 0.0625, 0.625, 0.03125, 0.625, 0.03125, 0.5625, 0.0625, 0.0625, 0.0625, 0.125, 0.03125, 0.125, 0.03125, 0.0625, 0.0625, 0.5, 0.0625, 0.5625, 0.03125, 0.5625, 0.03125, 0.5, 0.0625, 0.9375, 0.04688, 1.0, 0.03125, 0.9375, 0.04688, 0.0, 0.0625, 0.0625, 0.03125, 0.0625, 0.0625, 0.4375, 0.0625, 0.5, 0.03125, 0.5, 0.03125, 0.4375, 0.0625, 0.875, 0.0625, 0.9375, 0.03125, 0.9375, 0.03125, 0.875, 0.0625, 0.375, 0.0625, 0.4375, 0.03125, 0.4375, 0.03125, 0.375, 0.0625, 0.8125, 0.0625, 0.875, 0.03125, 0.875, 0.03125, 0.8125, 0.0625, 0.3125, 0.0625, 0.375, 0.03125, 0.375, 0.03125, 0.3125, 0.0625, 0.75, 0.0625, 0.8125, 0.03125, 0.8125, 0.03125, 0.75, 0.03125, 0.9375, 0.01563, 1.0, 2.384e-07, 0.9375, 0.01563, 0.0, 0.03125, 0.0625, 2.384e-07, 0.0625, 0.03125, 0.4375, 0.03125, 0.5, 0.0, 0.5, 0.0, 0.4375, 0.03125, 0.875, 0.03125, 0.9375, 2.384e-07, 0.9375, 8.941e-08, 0.875, 0.03125, 0.375, 0.03125, 0.4375, 0.0, 0.4375, 5.96e-08, 0.375, 0.03125, 0.8125, 0.03125, 0.875, 8.941e-08, 0.875, 5.96e-08, 0.8125, 0.03125, 0.3125, 0.03125, 0.375, 5.96e-08, 0.375, 0.0, 0.3125, 0.03125, 0.75, 0.03125, 0.8125, 5.96e-08, 0.8125, 0.0, 0.75, 0.03125, 0.25, 0.03125, 0.3125, 0.0, 0.3125, 0.0, 0.25, 0.03125, 0.6875, 0.03125, 0.75, 0.0, 0.75, 0.0, 0.6875, 0.03125, 0.1875, 0.03125, 0.25, 0.0, 0.25, 5.96e-08, 0.1875, 0.03125, 0.625, 0.03125, 0.6875, 0.0, 0.6875, 5.96e-08, 0.625, 0.03125, 0.125, 0.03125, 0.1875, 5.96e-08, 0.1875, 8.941e-08, 0.125, 0.03125, 0.5625, 0.03125, 0.625, 5.96e-08, 0.625, 0.0, 0.5625, 0.03125, 0.0625, 0.03125, 0.125, 8.941e-08, 0.125, 2.384e-07, 0.0625, 0.03125, 0.5, 0.03125, 0.5625, 0.0, 0.5625, 0.0, 0.5, 1.0, 0.6875, 1.0, 0.75, 0.9688, 0.75, 0.9688, 0.6875, 1.0, 0.1875, 1.0, 0.25, 0.9688, 0.25, 0.9688, 0.1875, 1.0, 0.625, 1.0, 0.6875, 0.9688, 0.6875, 0.9688, 0.625, 1.0, 0.125, 1.0, 0.1875, 0.9688, 0.1875, 0.9688, 0.125, 1.0, 0.5625, 1.0, 0.625, 0.9688, 0.625, 0.9688, 0.5625, 1.0, 0.0625, 1.0, 0.125, 0.9688, 0.125, 0.9688, 0.0625, 1.0, 0.5, 1.0, 0.5625, 0.9688, 0.5625, 0.9688, 0.5, 1.0, 0.9375, 0.9844, 1.0, 0.9688, 0.9375, 0.9844, 0.0, 1.0, 0.0625, 0.9688, 0.0625, 1.0, 0.4375, 1.0, 0.5, 0.9688, 0.5, 0.9688, 0.4375, 1.0, 0.875, 1.0, 0.9375, 0.9688, 0.9375, 0.9688, 0.875, 1.0, 0.375, 1.0, 0.4375, 0.9688, 0.4375, 0.9688, 0.375, 1.0, 0.8125, 1.0, 0.875, 0.9688, 0.875, 0.9688, 0.8125, 1.0, 0.3125, 1.0, 0.375, 0.9688, 0.375, 0.9688, 0.3125, 1.0, 0.75, 1.0, 0.8125, 0.9688, 0.8125, 0.9688, 0.75, 1.0, 0.25, 1.0, 0.3125, 0.9688, 0.3125, 0.9688, 0.25, 0.9688, 0.4375, 0.9688, 0.5, 0.9375, 0.5, 0.9375, 0.4375, 0.9688, 0.875, 0.9688, 0.9375, 0.9375, 0.9375, 0.9375, 0.875, 0.9688, 0.375, 0.9688, 0.4375, 0.9375, 0.4375, 0.9375, 0.375, 0.9688, 0.8125, 0.9688, 0.875, 0.9375, 0.875, 0.9375, 0.8125, 0.9688, 0.3125, 0.9688, 0.375, 0.9375, 0.375, 0.9375, 0.3125, 0.9688, 0.75, 0.9688, 0.8125, 0.9375, 0.8125, 0.9375, 0.75, 0.9688, 0.25, 0.9688, 0.3125, 0.9375, 0.3125, 0.9375, 0.25, 0.9688, 0.6875, 0.9688, 0.75, 0.9375, 0.75, 0.9375, 0.6875, 0.9688, 0.1875, 0.9688, 0.25, 0.9375, 0.25, 0.9375, 0.1875, 0.9688, 0.625, 0.9688, 0.6875, 0.9375, 0.6875, 0.9375, 0.625, 0.9688, 0.125, 0.9688, 0.1875, 0.9375, 0.1875, 0.9375, 0.125, 0.9688, 0.5625, 0.9688, 0.625, 0.9375, 0.625, 0.9375, 0.5625, 0.9688, 0.0625, 0.9688, 0.125, 0.9375, 0.125, 0.9375, 0.0625, 0.9688, 0.5, 0.9688, 0.5625, 0.9375, 0.5625, 0.9375, 0.5, 0.9688, 0.9375, 0.9531, 1.0, 0.9375, 0.9375, 0.9531, 0.0, 0.9688, 0.0625, 0.9375, 0.0625, 0.9375, 0.1875, 0.9375, 0.25, 0.9062, 0.25, 0.9062, 0.1875, 0.9375, 0.625, 0.9375, 0.6875, 0.9062, 0.6875, 0.9062, 0.625, 0.9375, 0.125, 0.9375, 0.1875, 0.9062, 0.1875, 0.9063, 0.125, 0.9375, 0.5625, 0.9375, 0.625, 0.9062, 0.625, 0.9062, 0.5625, 0.9375, 0.0625, 0.9375, 0.125, 0.9063, 0.125, 0.9063, 0.0625, 0.9375, 0.5, 0.9375, 0.5625, 0.9062, 0.5625, 0.9062, 0.5, 0.9375, 0.9375, 0.9219, 1.0, 0.9063, 0.9375, 0.9219, 0.0, 0.9375, 0.0625, 0.9063, 0.0625, 0.9375, 0.4375, 0.9375, 0.5, 0.9062, 0.5, 0.9062, 0.4375, 0.9375, 0.875, 0.9375, 0.9375, 0.9063, 0.9375, 0.9063, 0.875, 0.9375, 0.375, 0.9375, 0.4375, 0.9062, 0.4375, 0.9062, 0.375, 0.9375, 0.8125, 0.9375, 0.875, 0.9063, 0.875, 0.9062, 0.8125, 0.9375, 0.3125, 0.9375, 0.375, 0.9062, 0.375, 0.9062, 0.3125, 0.9375, 0.75, 0.9375, 0.8125, 0.9062, 0.8125, 0.9062, 0.75, 0.9375, 0.25, 0.9375, 0.3125, 0.9062, 0.3125, 0.9062, 0.25, 0.9375, 0.6875, 0.9375, 0.75, 0.9062, 0.75, 0.9062, 0.6875, 0.9063, 0.875, 0.9063, 0.9375, 0.875, 0.9375, 0.875, 0.875, 0.9062, 0.375, 0.9062, 0.4375, 0.875, 0.4375, 0.875, 0.375, 0.9062, 0.8125, 0.9063, 0.875, 0.875, 0.875, 0.875, 0.8125, 0.9062, 0.3125, 0.9062, 0.375, 0.875, 0.375, 0.875, 0.3125, 0.9062, 0.75, 0.9062, 0.8125, 0.875, 0.8125, 0.875, 0.75, 0.9062, 0.25, 0.9062, 0.3125, 0.875, 0.3125, 0.875, 0.25, 0.9062, 0.6875, 0.9062, 0.75, 0.875, 0.75, 0.875, 0.6875, 0.9062, 0.1875, 0.9062, 0.25, 0.875, 0.25, 0.875, 0.1875, 0.9062, 0.625, 0.9062, 0.6875, 0.875, 0.6875, 0.875, 0.625, 0.9063, 0.125, 0.9062, 0.1875, 0.875, 0.1875, 0.875, 0.125, 0.9062, 0.5625, 0.9062, 0.625, 0.875, 0.625, 0.875, 0.5625, 0.9063, 0.0625, 0.9063, 0.125, 0.875, 0.125, 0.875, 0.0625, 0.9062, 0.5, 0.9062, 0.5625, 0.875, 0.5625, 0.875, 0.5, 0.9063, 0.9375, 0.8906, 1.0, 0.875, 0.9375, 0.8906, 0.0, 0.9063, 0.0625, 0.875, 0.0625, 0.9062, 0.4375, 0.9062, 0.5, 0.875, 0.5, 0.875, 0.4375, 0.875, 0.625, 0.875, 0.6875, 0.8438, 0.6875, 0.8438, 0.625, 0.875, 0.125, 0.875, 0.1875, 0.8438, 0.1875, 0.8438, 0.125, 0.875, 0.5625, 0.875, 0.625, 0.8438, 0.625, 0.8438, 0.5625, 0.875, 0.0625, 0.875, 0.125, 0.8438, 0.125, 0.8438, 0.0625, 0.875, 0.5, 0.875, 0.5625, 0.8438, 0.5625, 0.8438, 0.5, 0.875, 0.9375, 0.8594, 1.0, 0.8438, 0.9375, 0.8594, 0.0, 0.875, 0.0625, 0.8438, 0.0625, 0.875, 0.4375, 0.875, 0.5, 0.8438, 0.5, 0.8438, 0.4375, 0.875, 0.875, 0.875, 0.9375, 0.8438, 0.9375, 0.8438, 0.875, 0.875, 0.375, 0.875, 0.4375, 0.8438, 0.4375, 0.8438, 0.375, 0.875, 0.8125, 0.875, 0.875, 0.8438, 0.875, 0.8438, 0.8125, 0.875, 0.3125, 0.875, 0.375, 0.8438, 0.375, 0.8438, 0.3125, 0.875, 0.75, 0.875, 0.8125, 0.8438, 0.8125, 0.8438, 0.75, 0.875, 0.25, 0.875, 0.3125, 0.8438, 0.3125, 0.8438, 0.25, 0.875, 0.6875, 0.875, 0.75, 0.8438, 0.75, 0.8438, 0.6875, 0.875, 0.1875, 0.875, 0.25, 0.8438, 0.25, 0.8438, 0.1875, 0.8438, 0.375, 0.8438, 0.4375, 0.8125, 0.4375, 0.8125, 0.375, 0.8438, 0.8125, 0.8438, 0.875, 0.8125, 0.875, 0.8125, 0.8125, 0.8438, 0.3125, 0.8438, 0.375, 0.8125, 0.375, 0.8125, 0.3125, 0.8438, 0.75, 0.8438, 0.8125, 0.8125, 0.8125, 0.8125, 0.75, 0.8438, 0.25, 0.8438, 0.3125, 0.8125, 0.3125, 0.8125, 0.25, 0.8438, 0.6875, 0.8438, 0.75, 0.8125, 0.75, 0.8125, 0.6875, 0.8438, 0.1875, 0.8438, 0.25, 0.8125, 0.25, 0.8125, 0.1875, 0.8438, 0.625, 0.8438, 0.6875, 0.8125, 0.6875, 0.8125, 0.625, 0.8438, 0.125, 0.8438, 0.1875, 0.8125, 0.1875, 0.8125, 0.125, 0.8438, 0.5625, 0.8438, 0.625, 0.8125, 0.625, 0.8125, 0.5625, 0.8438, 0.0625, 0.8438, 0.125, 0.8125, 0.125, 0.8125, 0.0625, 0.8438, 0.5, 0.8438, 0.5625, 0.8125, 0.5625, 0.8125, 0.5, 0.8438, 0.9375, 0.8281, 1.0, 0.8125, 0.9375, 0.8281, 0.0, 0.8438, 0.0625, 0.8125, 0.0625, 0.8438, 0.4375, 0.8438, 0.5, 0.8125, 0.5, 0.8125, 0.4375, 0.8438, 0.875, 0.8438, 0.9375, 0.8125, 0.9375, 0.8125, 0.875, 0.8125, 0.125, 0.8125, 0.1875, 0.7812, 0.1875, 0.7812, 0.125, 0.8125, 0.5625, 0.8125, 0.625, 0.7812, 0.625, 0.7812, 0.5625, 0.8125, 0.0625, 0.8125, 0.125, 0.7812, 0.125, 0.7812, 0.0625, 0.8125, 0.5, 0.8125, 0.5625, 0.7812, 0.5625, 0.7812, 0.5, 0.8125, 0.9375, 0.7969, 1.0, 0.7812, 0.9375, 0.7969, 0.0, 0.8125, 0.0625, 0.7812, 0.0625, 0.8125, 0.4375, 0.8125, 0.5, 0.7812, 0.5, 0.7812, 0.4375, 0.8125, 0.875, 0.8125, 0.9375, 0.7812, 0.9375, 0.7812, 0.875, 0.8125, 0.375, 0.8125, 0.4375, 0.7812, 0.4375, 0.7812, 0.375, 0.8125, 0.8125, 0.8125, 0.875, 0.7812, 0.875, 0.7812, 0.8125, 0.8125, 0.3125, 0.8125, 0.375, 0.7812, 0.375, 0.7812, 0.3125, 0.8125, 0.75, 0.8125, 0.8125, 0.7812, 0.8125, 0.7812, 0.75, 0.8125, 0.25, 0.8125, 0.3125, 0.7812, 0.3125, 0.7812, 0.25, 0.8125, 0.6875, 0.8125, 0.75, 0.7812, 0.75, 0.7812, 0.6875, 0.8125, 0.1875, 0.8125, 0.25, 0.7812, 0.25, 0.7812, 0.1875, 0.8125, 0.625, 0.8125, 0.6875, 0.7812, 0.6875, 0.7812, 0.625, 0.7812, 0.3125, 0.7812, 0.375, 0.75, 0.375, 0.75, 0.3125, 0.7812, 0.75, 0.7812, 0.8125, 0.75, 0.8125, 0.75, 0.75, 0.7812, 0.25, 0.7812, 0.3125, 0.75, 0.3125, 0.75, 0.25, 0.7812, 0.6875, 0.7812, 0.75, 0.75, 0.75, 0.75, 0.6875, 0.7812, 0.1875, 0.7812, 0.25, 0.75, 0.25, 0.75, 0.1875, 0.7812, 0.625, 0.7812, 0.6875, 0.75, 0.6875, 0.75, 0.625, 0.7812, 0.125, 0.7812, 0.1875, 0.75, 0.1875, 0.75, 0.125, 0.7812, 0.5625, 0.7812, 0.625, 0.75, 0.625, 0.75, 0.5625, 0.7812, 0.0625, 0.7812, 0.125, 0.75, 0.125, 0.75, 0.0625, 0.7812, 0.5, 0.7812, 0.5625, 0.75, 0.5625, 0.75, 0.5, 0.7812, 0.9375, 0.7656, 1.0, 0.75, 0.9375, 0.7656, 0.0, 0.7812, 0.0625, 0.75, 0.0625, 0.7812, 0.4375, 0.7812, 0.5, 0.75, 0.5, 0.75, 0.4375, 0.7812, 0.875, 0.7812, 0.9375, 0.75, 0.9375, 0.75, 0.875, 0.7812, 0.375, 0.7812, 0.4375, 0.75, 0.4375, 0.75, 0.375, 0.7812, 0.8125, 0.7812, 0.875, 0.75, 0.875, 0.75, 0.8125])
me_sphere.use_remesh_fix_poles = True
me_sphere.use_remesh_preserve_attributes = False
me_sphere.use_mirror_vertex_groups = False
me_sphere.update()
me_cube_013 = bpy.data.meshes.new('Cube.013')
me_cube_013.from_pydata([(0.95, 0.7143, 0.8), (0.95, 0.7143, 0.6), (0.95, 0.4286, 0.8), (0.95, 0.4286, 0.6), (0.95, 0.7143, 0.4), (0.95, 0.7143, 0.2), (0.95, 0.4286, 0.4), (0.95, 0.4286, 0.2), (0.95, -0.4286, 0.4), (0.95, -0.4286, 0.2), (0.95, -0.7143, 0.4), (0.95, -0.7143, 0.2), (0.95, -0.4286, 0.8), (0.95, -0.4286, 0.6), (0.95, -0.7143, 0.8), (0.95, -0.7143, 0.6), (0.95, 0.7143, 1.6), (0.95, 0.7143, 1.4), (0.95, 0.4286, 1.6), (0.95, 0.4286, 1.4), (0.95, 0.7143, 1.2), (0.95, 0.7143, 1.0), (0.95, 0.4286, 1.2), (0.95, 0.4286, 1.0), (0.95, -0.4286, 1.2), (0.95, -0.4286, 1.0), (0.95, -0.7143, 1.2), (0.95, -0.7143, 1.0), (0.95, -0.4286, 1.6), (0.95, -0.4286, 1.4), (0.95, -0.7143, 1.6), (0.95, -0.7143, 1.4)], [], [(1, 0, 2, 3), (5, 4, 6, 7), (9, 8, 10, 11), (13, 12, 14, 15), (17, 16, 18, 19), (21, 20, 22, 23), (25, 24, 26, 27), (29, 28, 30, 31)])
me_cube_013.polygons.foreach_set('use_smooth', [0, 0, 0, 1, 0, 0, 0, 1])
_uv = me_cube_013.uv_layers.new(name='UVMap')
_uv.uv.foreach_set('vector', [0.45, 0.5357, 0.475, 0.5357, 0.475, 0.5714, 0.45, 0.5714, 0.4, 0.5357, 0.425, 0.5357, 0.425, 0.5714, 0.4, 0.5714, 0.4, 0.6786, 0.425, 0.6786, 0.425, 0.7143, 0.4, 0.7143, 0.45, 0.6786, 0.475, 0.6786, 0.475, 0.7143, 0.45, 0.7143, 0.45, 0.5357, 0.475, 0.5357, 0.475, 0.5714, 0.45, 0.5714, 0.4, 0.5357, 0.425, 0.5357, 0.425, 0.5714, 0.4, 0.5714, 0.4, 0.6786, 0.425, 0.6786, 0.425, 0.7143, 0.4, 0.7143, 0.45, 0.6786, 0.475, 0.6786, 0.475, 0.7143, 0.45, 0.7143])
me_cube_013.materials.append(None)
me_cube_013.use_remesh_preserve_volume = False
me_cube_013.use_remesh_preserve_attributes = False
me_cube_013.use_mirror_vertex_groups = False
me_cube_013.update()
me_cube_001 = bpy.data.meshes.new('Cube.001')
me_cube_001.from_pydata([(-0.2931, -0.2572, -0.2522), (-0.2931, -0.2572, 0.2522), (-0.2931, 0.2572, -0.2522), (-0.2931, 0.2572, 0.2522), (0.1233, -0.231, -0.2265), (0.1021, -0.2572, -0.2522), (0.1021, -0.2572, 0.2522), (0.1233, -0.231, 0.2265), (0.1233, 0.231, -0.2265), (0.1021, 0.2572, -0.2522), (0.1233, 0.231, 0.2265), (0.1021, 0.2572, 0.2522), (0.02896, 0.231, 0.2265), (0.02896, 0.231, -0.2265), (0.02896, -0.231, -0.2265), (0.02896, -0.231, 0.2265), (0.1233, -0.231, -0.2265), (0.1233, -0.231, 0.2265), (0.02896, -0.231, -0.2265), (0.02896, -0.231, 0.2265)], [], [(0, 1, 3, 2), (5, 6, 1, 0), (11, 3, 1, 6), (14, 15, 19, 18), (2, 3, 11, 9), (10, 8, 9, 11), (5, 9, 8, 4), (11, 6, 7, 10), (6, 5, 4, 7), (2, 9, 5, 0), (13, 12, 15, 14), (10, 7, 15, 12), (8, 10, 12, 13), (4, 8, 13, 14), (17, 16, 18, 19), (7, 4, 16, 17), (4, 14, 18, 16), (15, 7, 17, 19)])
_uv = me_cube_001.uv_layers.new(name='UVMap')
_uv.uv.foreach_set('vector', [0.375, 0.0, 0.625, 0.0, 0.625, 0.25, 0.375, 0.25, 0.375, 0.7627, 0.625, 0.7627, 0.625, 1.0, 0.375, 1.0, 0.6377, 0.5, 0.875, 0.5, 0.875, 0.75, 0.6377, 0.75, 0.3877, 0.7373, 0.6123, 0.7373, 0.6123, 0.7373, 0.3877, 0.7373, 0.375, 0.25, 0.625, 0.25, 0.625, 0.4873, 0.375, 0.4873, 0.6123, 0.5127, 0.3877, 0.5127, 0.375, 0.4873, 0.625, 0.4873, 0.3623, 0.75, 0.3623, 0.5, 0.3877, 0.5127, 0.3877, 0.7373, 0.6377, 0.5, 0.6377, 0.75, 0.6123, 0.7373, 0.6123, 0.5127, 0.625, 0.7627, 0.375, 0.7627, 0.3877, 0.7373, 0.6123, 0.7373, 0.125, 0.5, 0.3623, 0.5, 0.3623, 0.75, 0.125, 0.75, 0.3877, 0.5127, 0.6123, 0.5127, 0.6123, 0.7373, 0.3877, 0.7373, 0.6123, 0.5127, 0.6123, 0.7373, 0.6123, 0.7373, 0.6123, 0.5127, 0.3877, 0.5127, 0.6123, 0.5127, 0.6123, 0.5127, 0.3877, 0.5127, 0.3877, 0.7373, 0.3877, 0.5127, 0.3877, 0.5127, 0.3877, 0.7373, 0.6123, 0.7373, 0.3877, 0.7373, 0.3877, 0.7373, 0.6123, 0.7373, 0.6123, 0.7373, 0.3877, 0.7373, 0.3877, 0.7373, 0.6123, 0.7373, 0.3877, 0.7373, 0.3877, 0.7373, 0.3877, 0.7373, 0.3877, 0.7373, 0.6123, 0.7373, 0.6123, 0.7373, 0.6123, 0.7373, 0.6123, 0.7373])
me_cube_001.use_remesh_fix_poles = True
me_cube_001.use_remesh_preserve_attributes = False
me_cube_001.use_mirror_vertex_groups = False
me_cube_001.update()
me_cube_003 = bpy.data.meshes.new('Cube.003')
me_cube_003.from_pydata([(-1.0, -1.0, 0.0), (-0.9521, -0.9521, 2.0), (-1.0, 1.0, 0.0), (-0.9521, 0.9521, 2.0), (1.0, -1.0, 0.0), (0.9521, -0.9521, 2.0), (1.0, 1.0, 0.0), (0.9521, 0.9521, 2.0), (-1.0, -1.0, 0.0), (-1.0, 1.0, 0.0), (1.0, -1.0, 0.0), (1.0, 1.0, 0.0), (-1.0, -1.0, 0.0), (-1.0, 1.0, 0.0), (1.0, -1.0, 0.0), (1.0, 1.0, 0.0), (-1.0, -1.0, 2.0), (-1.0, 1.0, 2.0), (1.0, 1.0, 2.0), (1.0, -1.0, 2.0), (-0.9521, -0.9521, 1.955), (-0.9521, 0.9521, 1.955), (0.9521, 0.9521, 1.955), (0.9521, -0.9521, 1.955), (-1.0, -1.0, 0.2), (-1.0, -1.0, 0.4), (-1.0, -1.0, 0.6), (-1.0, -1.0, 0.8), (-1.0, -1.0, 1.0), (-1.0, -1.0, 1.2), (-1.0, -1.0, 1.4), (-1.0, -1.0, 1.6), (-1.0, -1.0, 1.8), (-1.0, 1.0, 1.8), (-1.0, 1.0, 1.6), (-1.0, 1.0, 1.4), (-1.0, 1.0, 1.2), (-1.0, 1.0, 1.0), (-1.0, 1.0, 0.8), (-1.0, 1.0, 0.6), (-1.0, 1.0, 0.4), (-1.0, 1.0, 0.2), (1.0, 1.0, 1.8), (1.0, 1.0, 1.6), (1.0, 1.0, 1.4), (1.0, 1.0, 1.2), (1.0, 1.0, 1.0), (1.0, 1.0, 0.8), (1.0, 1.0, 0.6), (1.0, 1.0, 0.4), (1.0, 1.0, 0.2), (1.0, -1.0, 1.8), (1.0, -1.0, 1.6), (1.0, -1.0, 1.4), (1.0, -1.0, 1.2), (1.0, -1.0, 1.0), (1.0, -1.0, 0.8), (1.0, -1.0, 0.6), (1.0, -1.0, 0.4), (1.0, -1.0, 0.2), (-1.0, 0.7143, 0.0), (-1.0, 0.4286, 0.0), (-1.0, 0.1429, 0.0), (-1.0, -0.1429, 0.0), (-1.0, -0.4286, 0.0), (-1.0, -0.7143, 0.0), (-1.0, -0.7143, 2.0), (-1.0, -0.4286, 2.0), (-1.0, -0.1429, 2.0), (-1.0, 0.1429, 2.0), (-1.0, 0.4286, 2.0), (-1.0, 0.7143, 2.0), (1.0, -0.7143, 0.0), (1.0, -0.4286, 0.0), (1.0, -0.1429, 0.0), (1.0, 0.1429, 0.0), (1.0, 0.4286, 0.0), (1.0, 0.7143, 0.0), (1.0, 0.7143, 2.0), (1.0, 0.4286, 2.0), (1.0, 0.1429, 2.0), (1.0, -0.1429, 2.0), (1.0, -0.4286, 2.0), (1.0, -0.7143, 2.0), (-0.9521, -0.68, 2.0), (-0.9521, -0.408, 2.0), (-0.9521, -0.136, 2.0), (-0.9521, 0.136, 2.0), (-0.9521, 0.408, 2.0), (-0.9521, 0.68, 2.0), (0.9521, 0.68, 2.0), (0.9521, 0.408, 2.0), (0.9521, 0.136, 2.0), (0.9521, -0.136, 2.0), (0.9521, -0.408, 2.0), (0.9521, -0.68, 2.0), (-0.9521, -0.68, 1.955), (-0.9521, -0.408, 1.955), (-0.9521, -0.136, 1.955), (-0.9521, 0.136, 1.955), (-0.9521, 0.408, 1.955), (-0.9521, 0.68, 1.955), (0.9521, 0.68, 1.955), (0.9521, 0.408, 1.955), (0.9521, 0.136, 1.955), (0.9521, -0.136, 1.955), (0.9521, -0.408, 1.955), (0.9521, -0.68, 1.955), (1.0, 0.7143, 0.2), (1.0, 0.4286, 0.2), (1.0, 0.1429, 0.2), (1.0, -0.1429, 0.2), (1.0, -0.4286, 0.2), (1.0, -0.7143, 0.2), (1.0, 0.7143, 0.4), (1.0, 0.4286, 0.4), (1.0, 0.1429, 0.4), (1.0, -0.1429, 0.4), (1.0, -0.4286, 0.4), (1.0, -0.7143, 0.4), (1.0, 0.7143, 0.6), (1.0, 0.4286, 0.6), (1.0, 0.1429, 0.6), (1.0, -0.1429, 0.6), (1.0, -0.4286, 0.6), (1.0, -0.7143, 0.6), (1.0, 0.7143, 0.8), (1.0, 0.4286, 0.8), (1.0, 0.1429, 0.8), (1.0, -0.1429, 0.8), (1.0, -0.4286, 0.8), (1.0, -0.7143, 0.8), (1.0, 0.7143, 1.0), (1.0, 0.4286, 1.0), (1.0, 0.1429, 1.0), (1.0, -0.1429, 1.0), (1.0, -0.4286, 1.0), (1.0, -0.7143, 1.0), (1.0, 0.7143, 1.2), (1.0, 0.4286, 1.2), (1.0, 0.1429, 1.2), (1.0, -0.1429, 1.2), (1.0, -0.4286, 1.2), (1.0, -0.7143, 1.2), (1.0, 0.7143, 1.4), (1.0, 0.4286, 1.4), (1.0, 0.1429, 1.4), (1.0, -0.1429, 1.4), (1.0, -0.4286, 1.4), (1.0, -0.7143, 1.4), (1.0, 0.7143, 1.6), (1.0, 0.4286, 1.6), (1.0, 0.1429, 1.6), (1.0, -0.1429, 1.6), (1.0, -0.4286, 1.6), (1.0, -0.7143, 1.6), (1.0, 0.7143, 1.8), (1.0, 0.4286, 1.8), (1.0, 0.1429, 1.8), (1.0, -0.1429, 1.8), (1.0, -0.4286, 1.8), (1.0, -0.7143, 1.8), (-1.0, -0.7143, 0.2), (-1.0, -0.4286, 0.2), (-1.0, -0.1429, 0.2), (-1.0, 0.1429, 0.2), (-1.0, 0.4286, 0.2), (-1.0, 0.7143, 0.2), (-1.0, -0.7143, 0.4), (-1.0, -0.4286, 0.4), (-1.0, -0.1429, 0.4), (-1.0, 0.1429, 0.4), (-1.0, 0.4286, 0.4), (-1.0, 0.7143, 0.4), (-1.0, -0.7143, 0.6), (-1.0, -0.4286, 0.6), (-1.0, -0.1429, 0.6), (-1.0, 0.1429, 0.6), (-1.0, 0.4286, 0.6), (-1.0, 0.7143, 0.6), (-1.0, -0.7143, 0.8), (-1.0, -0.4286, 0.8), (-1.0, -0.1429, 0.8), (-1.0, 0.1429, 0.8), (-1.0, 0.4286, 0.8), (-1.0, 0.7143, 0.8), (-1.0, -0.7143, 1.0), (-1.0, -0.4286, 1.0), (-1.0, -0.1429, 1.0), (-1.0, 0.1429, 1.0), (-1.0, 0.4286, 1.0), (-1.0, 0.7143, 1.0), (-1.0, -0.7143, 1.2), (-1.0, -0.4286, 1.2), (-1.0, -0.1429, 1.2), (-1.0, 0.1429, 1.2), (-1.0, 0.4286, 1.2), (-1.0, 0.7143, 1.2), (-1.0, -0.7143, 1.4), (-1.0, -0.4286, 1.4), (-1.0, -0.1429, 1.4), (-1.0, 0.1429, 1.4), (-1.0, 0.4286, 1.4), (-1.0, 0.7143, 1.4), (-1.0, -0.7143, 1.6), (-1.0, -0.4286, 1.6), (-1.0, -0.1429, 1.6), (-1.0, 0.1429, 1.6), (-1.0, 0.4286, 1.6), (-1.0, 0.7143, 1.6), (-1.0, -0.7143, 1.8), (-1.0, -0.4286, 1.8), (-1.0, -0.1429, 1.8), (-1.0, 0.1429, 1.8), (-1.0, 0.4286, 1.8), (-1.0, 0.7143, 1.8), (0.95, -0.4286, 1.6), (0.95, -0.7143, 1.6), (0.95, -0.4286, 1.8), (0.95, -0.7143, 1.8), (1.0, -0.4286, 1.2), (1.0, -0.7143, 1.2), (1.0, -0.4286, 1.4), (1.0, -0.7143, 1.4), (0.95, -0.4286, 1.2), (0.95, -0.7143, 1.2), (0.95, -0.4286, 1.4), (0.95, -0.7143, 1.4), (0.95, -0.4286, 0.6), (0.95, -0.7143, 0.6), (0.95, -0.4286, 0.8), (0.95, -0.7143, 0.8), (0.95, -0.4286, 0.2), (0.95, -0.7143, 0.2), (0.95, -0.4286, 0.4), (0.95, -0.7143, 0.4), (0.95, 0.7143, 0.2), (0.95, 0.4286, 0.2), (0.95, 0.7143, 0.4), (0.95, 0.4286, 0.4), (0.95, 0.7143, 0.6), (0.95, 0.4286, 0.6), (0.95, 0.7143, 0.8), (0.95, 0.4286, 0.8), (1.0, 0.7143, 1.2), (1.0, 0.4286, 1.2), (1.0, 0.7143, 1.4), (1.0, 0.4286, 1.4), (1.0, 0.7143, 1.2), (1.0, 0.4286, 1.2), (1.0, 0.7143, 1.4), (1.0, 0.4286, 1.4), (0.95, 0.7143, 1.2), (0.95, 0.4286, 1.2), (0.95, 0.7143, 1.4), (0.95, 0.4286, 1.4), (0.95, 0.7143, 1.6), (0.95, 0.4286, 1.6), (0.95, 0.7143, 1.8), (0.95, 0.4286, 1.8)], [], [(215, 71, 17, 33), (33, 17, 18, 42), (161, 83, 19, 51), (51, 19, 16, 32), (65, 72, 4, 0), (1, 5, 23, 20), (9, 11, 10, 8), (13, 15, 14, 12), (89, 3, 17, 71), (3, 7, 18, 17), (95, 5, 19, 83), (5, 1, 16, 19), (107, 96, 20, 23), (7, 3, 21, 22), (90, 7, 22, 102), (84, 1, 20, 96), (4, 59, 24, 0), (59, 58, 25, 24), (58, 57, 26, 25), (57, 56, 27, 26), (56, 55, 28, 27), (55, 54, 29, 28), (54, 53, 30, 29), (53, 52, 31, 30), (52, 51, 32, 31), (72, 113, 59, 4), (113, 119, 58, 59), (119, 125, 57, 58), (125, 131, 56, 57), (131, 137, 55, 56), (137, 143, 54, 55), (143, 149, 53, 54), (149, 155, 52, 53), (155, 161, 51, 52), (2, 41, 50, 6), (41, 40, 49, 50), (40, 39, 48, 49), (39, 38, 47, 48), (38, 37, 46, 47), (37, 36, 45, 46), (36, 35, 44, 45), (35, 34, 43, 44), (34, 33, 42, 43), (60, 167, 41, 2), (167, 173, 40, 41), (173, 179, 39, 40), (179, 185, 38, 39), (185, 191, 37, 38), (191, 197, 36, 37), (197, 203, 35, 36), (203, 209, 34, 35), (209, 215, 33, 34), (31, 32, 210, 204), (204, 210, 211, 205), (205, 211, 212, 206), (206, 212, 213, 207), (207, 213, 214, 208), (208, 214, 215, 209), (30, 31, 204, 198), (198, 204, 205, 199), (199, 205, 206, 200), (200, 206, 207, 201), (201, 207, 208, 202), (202, 208, 209, 203), (29, 30, 198, 192), (192, 198, 199, 193), (193, 199, 200, 194), (194, 200, 201, 195), (195, 201, 202, 196), (196, 202, 203, 197), (28, 29, 192, 186), (186, 192, 193, 187), (187, 193, 194, 188), (188, 194, 195, 189), (189, 195, 196, 190), (190, 196, 197, 191), (27, 28, 186, 180), (180, 186, 187, 181), (181, 187, 188, 182), (182, 188, 189, 183), (183, 189, 190, 184), (184, 190, 191, 185), (26, 27, 180, 174), (174, 180, 181, 175), (175, 181, 182, 176), (176, 182, 183, 177), (177, 183, 184, 178), (178, 184, 185, 179), (25, 26, 174, 168), (168, 174, 175, 169), (169, 175, 176, 170), (170, 176, 177, 171), (171, 177, 178, 172), (172, 178, 179, 173), (24, 25, 168, 162), (162, 168, 169, 163), (163, 169, 170, 164), (164, 170, 171, 165), (165, 171, 172, 166), (166, 172, 173, 167), (0, 24, 162, 65), (65, 162, 163, 64), (64, 163, 164, 63), (63, 164, 165, 62), (62, 165, 166, 61), (61, 166, 167, 60), (43, 42, 156, 150), (151, 150, 256, 257), (151, 157, 158, 152), (152, 158, 159, 153), (153, 159, 160, 154), (155, 154, 216, 217), (44, 43, 150, 144), (144, 150, 151, 145), (145, 151, 152, 146), (146, 152, 153, 147), (147, 153, 154, 148), (148, 154, 155, 149), (45, 44, 144, 138), (145, 139, 245, 247), (139, 145, 146, 140), (140, 146, 147, 141), (141, 147, 148, 142), (149, 143, 221, 223), (46, 45, 138, 132), (132, 138, 139, 133), (133, 139, 140, 134), (134, 140, 141, 135), (135, 141, 142, 136), (136, 142, 143, 137), (47, 46, 132, 126), (126, 132, 133, 127), (127, 133, 134, 128), (128, 134, 135, 129), (129, 135, 136, 130), (130, 136, 137, 131), (48, 47, 126, 120), (126, 127, 243, 242), (121, 127, 128, 122), (122, 128, 129, 123), (123, 129, 130, 124), (130, 131, 231, 230), (49, 48, 120, 114), (114, 120, 121, 115), (115, 121, 122, 116), (116, 122, 123, 117), (117, 123, 124, 118), (118, 124, 125, 119), (50, 49, 114, 108), (109, 108, 236, 237), (109, 115, 116, 110), (110, 116, 117, 111), (111, 117, 118, 112), (112, 118, 234, 232), (6, 50, 108, 77), (77, 108, 109, 76), (76, 109, 110, 75), (75, 110, 111, 74), (74, 111, 112, 73), (73, 112, 113, 72), (3, 89, 101, 21), (89, 88, 100, 101), (88, 87, 99, 100), (87, 86, 98, 99), (86, 85, 97, 98), (85, 84, 96, 97), (5, 95, 107, 23), (95, 94, 106, 107), (94, 93, 105, 106), (93, 92, 104, 105), (92, 91, 103, 104), (91, 90, 102, 103), (22, 21, 101, 102), (102, 101, 100, 103), (103, 100, 99, 104), (104, 99, 98, 105), (105, 98, 97, 106), (106, 97, 96, 107), (7, 90, 78, 18), (90, 91, 79, 78), (91, 92, 80, 79), (92, 93, 81, 80), (93, 94, 82, 81), (94, 95, 83, 82), (1, 84, 66, 16), (84, 85, 67, 66), (85, 86, 68, 67), (86, 87, 69, 68), (87, 88, 70, 69), (88, 89, 71, 70), (2, 6, 77, 60), (60, 77, 76, 61), (61, 76, 75, 62), (62, 75, 74, 63), (63, 74, 73, 64), (64, 73, 72, 65), (42, 18, 78, 156), (156, 78, 79, 157), (157, 79, 80, 158), (158, 80, 81, 159), (159, 81, 82, 160), (160, 82, 83, 161), (32, 16, 66, 210), (210, 66, 67, 211), (211, 67, 68, 212), (212, 68, 69, 213), (213, 69, 70, 214), (214, 70, 71, 215), (216, 218, 219, 217), (154, 160, 218, 216), (161, 155, 217, 219), (160, 161, 219, 218), (220, 222, 226, 224), (148, 149, 223, 222), (143, 142, 220, 221), (142, 148, 222, 220), (224, 226, 227, 225), (221, 220, 224, 225), (223, 221, 225, 227), (222, 223, 227, 226), (228, 230, 231, 229), (131, 125, 229, 231), (125, 124, 228, 229), (124, 130, 230, 228), (232, 234, 235, 233), (118, 119, 235, 234), (119, 113, 233, 235), (113, 112, 232, 233), (236, 238, 239, 237), (108, 114, 238, 236), (114, 115, 239, 238), (115, 109, 237, 239), (240, 242, 243, 241), (127, 121, 241, 243), (121, 120, 240, 241), (120, 126, 242, 240), (244, 246, 250, 248), (144, 145, 247, 246), (139, 138, 244, 245), (138, 144, 246, 244), (251, 249, 253, 255), (245, 244, 248, 249), (247, 245, 249, 251), (246, 247, 251, 250), (252, 254, 255, 253), (250, 251, 255, 254), (248, 250, 254, 252), (249, 248, 252, 253), (256, 258, 259, 257), (150, 156, 258, 256), (157, 151, 257, 259), (156, 157, 259, 258)])
_uv = me_cube_003.uv_layers.new(name='UVMap')
_uv.uv.foreach_set('vector', [0.6, 0.2143, 0.625, 0.2143, 0.625, 0.25, 0.6, 0.25, 0.6, 0.25, 0.625, 0.25, 0.625, 0.5, 0.6, 0.5, 0.6, 0.7143, 0.625, 0.7143, 0.625, 0.75, 0.6, 0.75, 0.6, 0.75, 0.625, 0.75, 0.625, 1.0, 0.6, 1.0, 0.125, 0.7143, 0.375, 0.7143, 0.375, 0.75, 0.125, 0.75, 0.869, 0.744, 0.631, 0.744, 0.631, 0.744, 0.869, 0.744, 0.125, 0.5, 0.375, 0.5, 0.375, 0.75, 0.125, 0.75, 0.125, 0.5, 0.375, 0.5, 0.375, 0.75, 0.125, 0.75, 0.869, 0.54, 0.869, 0.506, 0.875, 0.5, 0.875, 0.5357, 0.869, 0.506, 0.631, 0.506, 0.625, 0.5, 0.875, 0.5, 0.631, 0.71, 0.631, 0.744, 0.625, 0.75, 0.625, 0.7143, 0.631, 0.744, 0.869, 0.744, 0.875, 0.75, 0.625, 0.75, 0.631, 0.71, 0.869, 0.71, 0.869, 0.744, 0.631, 0.744, 0.631, 0.506, 0.869, 0.506, 0.869, 0.506, 0.631, 0.506, 0.631, 0.54, 0.631, 0.506, 0.631, 0.506, 0.631, 0.54, 0.869, 0.71, 0.869, 0.744, 0.869, 0.744, 0.869, 0.71, 0.375, 0.75, 0.4, 0.75, 0.4, 1.0, 0.375, 1.0, 0.4, 0.75, 0.425, 0.75, 0.425, 1.0, 0.4, 1.0, 0.425, 0.75, 0.45, 0.75, 0.45, 1.0, 0.425, 1.0, 0.45, 0.75, 0.475, 0.75, 0.475, 1.0, 0.45, 1.0, 0.475, 0.75, 0.5, 0.75, 0.5, 1.0, 0.475, 1.0, 0.5, 0.75, 0.525, 0.75, 0.525, 1.0, 0.5, 1.0, 0.525, 0.75, 0.55, 0.75, 0.55, 1.0, 0.525, 1.0, 0.55, 0.75, 0.575, 0.75, 0.575, 1.0, 0.55, 1.0, 0.575, 0.75, 0.6, 0.75, 0.6, 1.0, 0.575, 1.0, 0.375, 0.7143, 0.4, 0.7143, 0.4, 0.75, 0.375, 0.75, 0.4, 0.7143, 0.425, 0.7143, 0.425, 0.75, 0.4, 0.75, 0.425, 0.7143, 0.45, 0.7143, 0.45, 0.75, 0.425, 0.75, 0.45, 0.7143, 0.475, 0.7143, 0.475, 0.75, 0.45, 0.75, 0.475, 0.7143, 0.5, 0.7143, 0.5, 0.75, 0.475, 0.75, 0.5, 0.7143, 0.525, 0.7143, 0.525, 0.75, 0.5, 0.75, 0.525, 0.7143, 0.55, 0.7143, 0.55, 0.75, 0.525, 0.75, 0.55, 0.7143, 0.575, 0.7143, 0.575, 0.75, 0.55, 0.75, 0.575, 0.7143, 0.6, 0.7143, 0.6, 0.75, 0.575, 0.75, 0.375, 0.25, 0.4, 0.25, 0.4, 0.5, 0.375, 0.5, 0.4, 0.25, 0.425, 0.25, 0.425, 0.5, 0.4, 0.5, 0.425, 0.25, 0.45, 0.25, 0.45, 0.5, 0.425, 0.5, 0.45, 0.25, 0.475, 0.25, 0.475, 0.5, 0.45, 0.5, 0.475, 0.25, 0.5, 0.25, 0.5, 0.5, 0.475, 0.5, 0.5, 0.25, 0.525, 0.25, 0.525, 0.5, 0.5, 0.5, 0.525, 0.25, 0.55, 0.25, 0.55, 0.5, 0.525, 0.5, 0.55, 0.25, 0.575, 0.25, 0.575, 0.5, 0.55, 0.5, 0.575, 0.25, 0.6, 0.25, 0.6, 0.5, 0.575, 0.5, 0.375, 0.2143, 0.4, 0.2143, 0.4, 0.25, 0.375, 0.25, 0.4, 0.2143, 0.425, 0.2143, 0.425, 0.25, 0.4, 0.25, 0.425, 0.2143, 0.45, 0.2143, 0.45, 0.25, 0.425, 0.25, 0.45, 0.2143, 0.475, 0.2143, 0.475, 0.25, 0.45, 0.25, 0.475, 0.2143, 0.5, 0.2143, 0.5, 0.25, 0.475, 0.25, 0.5, 0.2143, 0.525, 0.2143, 0.525, 0.25, 0.5, 0.25, 0.525, 0.2143, 0.55, 0.2143, 0.55, 0.25, 0.525, 0.25, 0.55, 0.2143, 0.575, 0.2143, 0.575, 0.25, 0.55, 0.25, 0.575, 0.2143, 0.6, 0.2143, 0.6, 0.25, 0.575, 0.25, 0.575, 0.0, 0.6, 0.0, 0.6, 0.03571, 0.575, 0.03571, 0.575, 0.03571, 0.6, 0.03571, 0.6, 0.07143, 0.575, 0.07143, 0.575, 0.07143, 0.6, 0.07143, 0.6, 0.1071, 0.575, 0.1071, 0.575, 0.1071, 0.6, 0.1071, 0.6, 0.1429, 0.575, 0.1429, 0.575, 0.1429, 0.6, 0.1429, 0.6, 0.1786, 0.575, 0.1786, 0.575, 0.1786, 0.6, 0.1786, 0.6, 0.2143, 0.575, 0.2143, 0.55, 0.0, 0.575, 0.0, 0.575, 0.03571, 0.55, 0.03571, 0.55, 0.03571, 0.575, 0.03571, 0.575, 0.07143, 0.55, 0.07143, 0.55, 0.07143, 0.575, 0.07143, 0.575, 0.1071, 0.55, 0.1071, 0.55, 0.1071, 0.575, 0.1071, 0.575, 0.1429, 0.55, 0.1429, 0.55, 0.1429, 0.575, 0.1429, 0.575, 0.1786, 0.55, 0.1786, 0.55, 0.1786, 0.575, 0.1786, 0.575, 0.2143, 0.55, 0.2143, 0.525, 0.0, 0.55, 0.0, 0.55, 0.03571, 0.525, 0.03571, 0.525, 0.03571, 0.55, 0.03571, 0.55, 0.07143, 0.525, 0.07143, 0.525, 0.07143, 0.55, 0.07143, 0.55, 0.1071, 0.525, 0.1071, 0.525, 0.1071, 0.55, 0.1071, 0.55, 0.1429, 0.525, 0.1429, 0.525, 0.1429, 0.55, 0.1429, 0.55, 0.1786, 0.525, 0.1786, 0.525, 0.1786, 0.55, 0.1786, 0.55, 0.2143, 0.525, 0.2143, 0.5, 0.0, 0.525, 0.0, 0.525, 0.03571, 0.5, 0.03571, 0.5, 0.03571, 0.525, 0.03571, 0.525, 0.07143, 0.5, 0.07143, 0.5, 0.07143, 0.525, 0.07143, 0.525, 0.1071, 0.5, 0.1071, 0.5, 0.1071, 0.525, 0.1071, 0.525, 0.1429, 0.5, 0.1429, 0.5, 0.1429, 0.525, 0.1429, 0.525, 0.1786, 0.5, 0.1786, 0.5, 0.1786, 0.525, 0.1786, 0.525, 0.2143, 0.5, 0.2143, 0.475, 0.0, 0.5, 0.0, 0.5, 0.03571, 0.475, 0.03571, 0.475, 0.03571, 0.5, 0.03571, 0.5, 0.07143, 0.475, 0.07143, 0.475, 0.07143, 0.5, 0.07143, 0.5, 0.1071, 0.475, 0.1071, 0.475, 0.1071, 0.5, 0.1071, 0.5, 0.1429, 0.475, 0.1429, 0.475, 0.1429, 0.5, 0.1429, 0.5, 0.1786, 0.475, 0.1786, 0.475, 0.1786, 0.5, 0.1786, 0.5, 0.2143, 0.475, 0.2143, 0.45, 0.0, 0.475, 0.0, 0.475, 0.03571, 0.45, 0.03571, 0.45, 0.03571, 0.475, 0.03571, 0.475, 0.07143, 0.45, 0.07143, 0.45, 0.07143, 0.475, 0.07143, 0.475, 0.1071, 0.45, 0.1071, 0.45, 0.1071, 0.475, 0.1071, 0.475, 0.1429, 0.45, 0.1429, 0.45, 0.1429, 0.475, 0.1429, 0.475, 0.1786, 0.45, 0.1786, 0.45, 0.1786, 0.475, 0.1786, 0.475, 0.2143, 0.45, 0.2143, 0.425, 0.0, 0.45, 0.0, 0.45, 0.03571, 0.425, 0.03571, 0.425, 0.03571, 0.45, 0.03571, 0.45, 0.07143, 0.425, 0.07143, 0.425, 0.07143, 0.45, 0.07143, 0.45, 0.1071, 0.425, 0.1071, 0.425, 0.1071, 0.45, 0.1071, 0.45, 0.1429, 0.425, 0.1429, 0.425, 0.1429, 0.45, 0.1429, 0.45, 0.1786, 0.425, 0.1786, 0.425, 0.1786, 0.45, 0.1786, 0.45, 0.2143, 0.425, 0.2143, 0.4, 0.0, 0.425, 0.0, 0.425, 0.03571, 0.4, 0.03571, 0.4, 0.03571, 0.425, 0.03571, 0.425, 0.07143, 0.4, 0.07143, 0.4, 0.07143, 0.425, 0.07143, 0.425, 0.1071, 0.4, 0.1071, 0.4, 0.1071, 0.425, 0.1071, 0.425, 0.1429, 0.4, 0.1429, 0.4, 0.1429, 0.425, 0.1429, 0.425, 0.1786, 0.4, 0.1786, 0.4, 0.1786, 0.425, 0.1786, 0.425, 0.2143, 0.4, 0.2143, 0.375, 0.0, 0.4, 0.0, 0.4, 0.03571, 0.375, 0.03571, 0.375, 0.03571, 0.4, 0.03571, 0.4, 0.07143, 0.375, 0.07143, 0.375, 0.07143, 0.4, 0.07143, 0.4, 0.1071, 0.375, 0.1071, 0.375, 0.1071, 0.4, 0.1071, 0.4, 0.1429, 0.375, 0.1429, 0.375, 0.1429, 0.4, 0.1429, 0.4, 0.1786, 0.375, 0.1786, 0.375, 0.1786, 0.4, 0.1786, 0.4, 0.2143, 0.375, 0.2143, 0.575, 0.5, 0.6, 0.5, 0.6, 0.5357, 0.575, 0.5357, 0.575, 0.5714, 0.575, 0.5357, 0.575, 0.5357, 0.575, 0.5714, 0.575, 0.5714, 0.6, 0.5714, 0.6, 0.6071, 0.575, 0.6071, 0.575, 0.6071, 0.6, 0.6071, 0.6, 0.6429, 0.575, 0.6429, 0.575, 0.6429, 0.6, 0.6429, 0.6, 0.6786, 0.575, 0.6786, 0.575, 0.7143, 0.575, 0.6786, 0.575, 0.6786, 0.575, 0.7143, 0.55, 0.5, 0.575, 0.5, 0.575, 0.5357, 0.55, 0.5357, 0.55, 0.5357, 0.575, 0.5357, 0.575, 0.5714, 0.55, 0.5714, 0.55, 0.5714, 0.575, 0.5714, 0.575, 0.6071, 0.55, 0.6071, 0.55, 0.6071, 0.575, 0.6071, 0.575, 0.6429, 0.55, 0.6429, 0.55, 0.6429, 0.575, 0.6429, 0.575, 0.6786, 0.55, 0.6786, 0.55, 0.6786, 0.575, 0.6786, 0.575, 0.7143, 0.55, 0.7143, 0.525, 0.5, 0.55, 0.5, 0.55, 0.5357, 0.525, 0.5357, 0.55, 0.5714, 0.525, 0.5714, 0.525, 0.5714, 0.55, 0.5714, 0.525, 0.5714, 0.55, 0.5714, 0.55, 0.6071, 0.525, 0.6071, 0.525, 0.6071, 0.55, 0.6071, 0.55, 0.6429, 0.525, 0.6429, 0.525, 0.6429, 0.55, 0.6429, 0.55, 0.6786, 0.525, 0.6786, 0.55, 0.7143, 0.525, 0.7143, 0.525, 0.7143, 0.55, 0.7143, 0.5, 0.5, 0.525, 0.5, 0.525, 0.5357, 0.5, 0.5357, 0.5, 0.5357, 0.525, 0.5357, 0.525, 0.5714, 0.5, 0.5714, 0.5, 0.5714, 0.525, 0.5714, 0.525, 0.6071, 0.5, 0.6071, 0.5, 0.6071, 0.525, 0.6071, 0.525, 0.6429, 0.5, 0.6429, 0.5, 0.6429, 0.525, 0.6429, 0.525, 0.6786, 0.5, 0.6786, 0.5, 0.6786, 0.525, 0.6786, 0.525, 0.7143, 0.5, 0.7143, 0.475, 0.5, 0.5, 0.5, 0.5, 0.5357, 0.475, 0.5357, 0.475, 0.5357, 0.5, 0.5357, 0.5, 0.5714, 0.475, 0.5714, 0.475, 0.5714, 0.5, 0.5714, 0.5, 0.6071, 0.475, 0.6071, 0.475, 0.6071, 0.5, 0.6071, 0.5, 0.6429, 0.475, 0.6429, 0.475, 0.6429, 0.5, 0.6429, 0.5, 0.6786, 0.475, 0.6786, 0.475, 0.6786, 0.5, 0.6786, 0.5, 0.7143, 0.475, 0.7143, 0.45, 0.5, 0.475, 0.5, 0.475, 0.5357, 0.45, 0.5357, 0.475, 0.5357, 0.475, 0.5714, 0.475, 0.5714, 0.475, 0.5357, 0.45, 0.5714, 0.475, 0.5714, 0.475, 0.6071, 0.45, 0.6071, 0.45, 0.6071, 0.475, 0.6071, 0.475, 0.6429, 0.45, 0.6429, 0.45, 0.6429, 0.475, 0.6429, 0.475, 0.6786, 0.45, 0.6786, 0.475, 0.6786, 0.475, 0.7143, 0.475, 0.7143, 0.475, 0.6786, 0.425, 0.5, 0.45, 0.5, 0.45, 0.5357, 0.425, 0.5357, 0.425, 0.5357, 0.45, 0.5357, 0.45, 0.5714, 0.425, 0.5714, 0.425, 0.5714, 0.45, 0.5714, 0.45, 0.6071, 0.425, 0.6071, 0.425, 0.6071, 0.45, 0.6071, 0.45, 0.6429, 0.425, 0.6429, 0.425, 0.6429, 0.45, 0.6429, 0.45, 0.6786, 0.425, 0.6786, 0.425, 0.6786, 0.45, 0.6786, 0.45, 0.7143, 0.425, 0.7143, 0.4, 0.5, 0.425, 0.5, 0.425, 0.5357, 0.4, 0.5357, 0.4, 0.5714, 0.4, 0.5357, 0.4, 0.5357, 0.4, 0.5714, 0.4, 0.5714, 0.425, 0.5714, 0.425, 0.6071, 0.4, 0.6071, 0.4, 0.6071, 0.425, 0.6071, 0.425, 0.6429, 0.4, 0.6429, 0.4, 0.6429, 0.425, 0.6429, 0.425, 0.6786, 0.4, 0.6786, 0.4, 0.6786, 0.425, 0.6786, 0.425, 0.6786, 0.4, 0.6786, 0.375, 0.5, 0.4, 0.5, 0.4, 0.5357, 0.375, 0.5357, 0.375, 0.5357, 0.4, 0.5357, 0.4, 0.5714, 0.375, 0.5714, 0.375, 0.5714, 0.4, 0.5714, 0.4, 0.6071, 0.375, 0.6071, 0.375, 0.6071, 0.4, 0.6071, 0.4, 0.6429, 0.375, 0.6429, 0.375, 0.6429, 0.4, 0.6429, 0.4, 0.6786, 0.375, 0.6786, 0.375, 0.6786, 0.4, 0.6786, 0.4, 0.7143, 0.375, 0.7143, 0.869, 0.506, 0.869, 0.54, 0.869, 0.54, 0.869, 0.506, 0.869, 0.54, 0.869, 0.574, 0.869, 0.574, 0.869, 0.54, 0.869, 0.574, 0.869, 0.608, 0.869, 0.608, 0.869, 0.574, 0.869, 0.608, 0.869, 0.642, 0.869, 0.642, 0.869, 0.608, 0.869, 0.642, 0.869, 0.676, 0.869, 0.676, 0.869, 0.642, 0.869, 0.676, 0.869, 0.71, 0.869, 0.71, 0.869, 0.676, 0.631, 0.744, 0.631, 0.71, 0.631, 0.71, 0.631, 0.744, 0.631, 0.71, 0.631, 0.676, 0.631, 0.676, 0.631, 0.71, 0.631, 0.676, 0.631, 0.642, 0.631, 0.642, 0.631, 0.676, 0.631, 0.642, 0.631, 0.608, 0.631, 0.608, 0.631, 0.642, 0.631, 0.608, 0.631, 0.574, 0.631, 0.574, 0.631, 0.608, 0.631, 0.574, 0.631, 0.54, 0.631, 0.54, 0.631, 0.574, 0.631, 0.506, 0.869, 0.506, 0.869, 0.54, 0.631, 0.54, 0.631, 0.54, 0.869, 0.54, 0.869, 0.574, 0.631, 0.574, 0.631, 0.574, 0.869, 0.574, 0.869, 0.608, 0.631, 0.608, 0.631, 0.608, 0.869, 0.608, 0.869, 0.642, 0.631, 0.642, 0.631, 0.642, 0.869, 0.642, 0.869, 0.676, 0.631, 0.676, 0.631, 0.676, 0.869, 0.676, 0.869, 0.71, 0.631, 0.71, 0.631, 0.506, 0.631, 0.54, 0.625, 0.5357, 0.625, 0.5, 0.631, 0.54, 0.631, 0.574, 0.625, 0.5714, 0.625, 0.5357, 0.631, 0.574, 0.631, 0.608, 0.625, 0.6071, 0.625, 0.5714, 0.631, 0.608, 0.631, 0.642, 0.625, 0.6429, 0.625, 0.6071, 0.631, 0.642, 0.631, 0.676, 0.625, 0.6786, 0.625, 0.6429, 0.631, 0.676, 0.631, 0.71, 0.625, 0.7143, 0.625, 0.6786, 0.869, 0.744, 0.869, 0.71, 0.875, 0.7143, 0.875, 0.75, 0.869, 0.71, 0.869, 0.676, 0.875, 0.6786, 0.875, 0.7143, 0.869, 0.676, 0.869, 0.642, 0.875, 0.6429, 0.875, 0.6786, 0.869, 0.642, 0.869, 0.608, 0.875, 0.6071, 0.875, 0.6429, 0.869, 0.608, 0.869, 0.574, 0.875, 0.5714, 0.875, 0.6071, 0.869, 0.574, 0.869, 0.54, 0.875, 0.5357, 0.875, 0.5714, 0.125, 0.5, 0.375, 0.5, 0.375, 0.5357, 0.125, 0.5357, 0.125, 0.5357, 0.375, 0.5357, 0.375, 0.5714, 0.125, 0.5714, 0.125, 0.5714, 0.375, 0.5714, 0.375, 0.6071, 0.125, 0.6071, 0.125, 0.6071, 0.375, 0.6071, 0.375, 0.6429, 0.125, 0.6429, 0.125, 0.6429, 0.375, 0.6429, 0.375, 0.6786, 0.125, 0.6786, 0.125, 0.6786, 0.375, 0.6786, 0.375, 0.7143, 0.125, 0.7143, 0.6, 0.5, 0.625, 0.5, 0.625, 0.5357, 0.6, 0.5357, 0.6, 0.5357, 0.625, 0.5357, 0.625, 0.5714, 0.6, 0.5714, 0.6, 0.5714, 0.625, 0.5714, 0.625, 0.6071, 0.6, 0.6071, 0.6, 0.6071, 0.625, 0.6071, 0.625, 0.6429, 0.6, 0.6429, 0.6, 0.6429, 0.625, 0.6429, 0.625, 0.6786, 0.6, 0.6786, 0.6, 0.6786, 0.625, 0.6786, 0.625, 0.7143, 0.6, 0.7143, 0.6, 0.0, 0.625, 0.0, 0.625, 0.03571, 0.6, 0.03571, 0.6, 0.03571, 0.625, 0.03571, 0.625, 0.07143, 0.6, 0.07143, 0.6, 0.07143, 0.625, 0.07143, 0.625, 0.1071, 0.6, 0.1071, 0.6, 0.1071, 0.625, 0.1071, 0.625, 0.1429, 0.6, 0.1429, 0.6, 0.1429, 0.625, 0.1429, 0.625, 0.1786, 0.6, 0.1786, 0.6, 0.1786, 0.625, 0.1786, 0.625, 0.2143, 0.6, 0.2143, 0.575, 0.6786, 0.6, 0.6786, 0.6, 0.7143, 0.575, 0.7143, 0.575, 0.6786, 0.6, 0.6786, 0.6, 0.6786, 0.575, 0.6786, 0.6, 0.7143, 0.575, 0.7143, 0.575, 0.7143, 0.6, 0.7143, 0.6, 0.6786, 0.6, 0.7143, 0.6, 0.7143, 0.6, 0.6786, 0.525, 0.6786, 0.55, 0.6786, 0.55, 0.6786, 0.525, 0.6786, 0.55, 0.6786, 0.55, 0.7143, 0.55, 0.7143, 0.55, 0.6786, 0.525, 0.7143, 0.525, 0.6786, 0.525, 0.6786, 0.525, 0.7143, 0.525, 0.6786, 0.55, 0.6786, 0.55, 0.6786, 0.525, 0.6786, 0.525, 0.6786, 0.55, 0.6786, 0.55, 0.7143, 0.525, 0.7143, 0.525, 0.7143, 0.525, 0.6786, 0.525, 0.6786, 0.525, 0.7143, 0.55, 0.7143, 0.525, 0.7143, 0.525, 0.7143, 0.55, 0.7143, 0.55, 0.6786, 0.55, 0.7143, 0.55, 0.7143, 0.55, 0.6786, 0.45, 0.6786, 0.475, 0.6786, 0.475, 0.7143, 0.45, 0.7143, 0.475, 0.7143, 0.45, 0.7143, 0.45, 0.7143, 0.475, 0.7143, 0.45, 0.7143, 0.45, 0.6786, 0.45, 0.6786, 0.45, 0.7143, 0.45, 0.6786, 0.475, 0.6786, 0.475, 0.6786, 0.45, 0.6786, 0.4, 0.6786, 0.425, 0.6786, 0.425, 0.7143, 0.4, 0.7143, 0.425, 0.6786, 0.425, 0.7143, 0.425, 0.7143, 0.425, 0.6786, 0.425, 0.7143, 0.4, 0.7143, 0.4, 0.7143, 0.425, 0.7143, 0.4, 0.7143, 0.4, 0.6786, 0.4, 0.6786, 0.4, 0.7143, 0.4, 0.5357, 0.425, 0.5357, 0.425, 0.5714, 0.4, 0.5714, 0.4, 0.5357, 0.425, 0.5357, 0.425, 0.5357, 0.4, 0.5357, 0.425, 0.5357, 0.425, 0.5714, 0.425, 0.5714, 0.425, 0.5357, 0.425, 0.5714, 0.4, 0.5714, 0.4, 0.5714, 0.425, 0.5714, 0.45, 0.5357, 0.475, 0.5357, 0.475, 0.5714, 0.45, 0.5714, 0.475, 0.5714, 0.45, 0.5714, 0.45, 0.5714, 0.475, 0.5714, 0.45, 0.5714, 0.45, 0.5357, 0.45, 0.5357, 0.45, 0.5714, 0.45, 0.5357, 0.475, 0.5357, 0.475, 0.5357, 0.45, 0.5357, 0.525, 0.5357, 0.55, 0.5357, 0.55, 0.5357, 0.525, 0.5357, 0.55, 0.5357, 0.55, 0.5714, 0.55, 0.5714, 0.55, 0.5357, 0.525, 0.5714, 0.525, 0.5357, 0.525, 0.5357, 0.525, 0.5714, 0.525, 0.5357, 0.55, 0.5357, 0.55, 0.5357, 0.525, 0.5357, 0.55, 0.5714, 0.525, 0.5714, 0.525, 0.5714, 0.55, 0.5714, 0.525, 0.5714, 0.525, 0.5357, 0.525, 0.5357, 0.525, 0.5714, 0.55, 0.5714, 0.525, 0.5714, 0.525, 0.5714, 0.55, 0.5714, 0.55, 0.5357, 0.55, 0.5714, 0.55, 0.5714, 0.55, 0.5357, 0.525, 0.5357, 0.55, 0.5357, 0.55, 0.5714, 0.525, 0.5714, 0.55, 0.5357, 0.55, 0.5714, 0.55, 0.5714, 0.55, 0.5357, 0.525, 0.5357, 0.55, 0.5357, 0.55, 0.5357, 0.525, 0.5357, 0.525, 0.5714, 0.525, 0.5357, 0.525, 0.5357, 0.525, 0.5714, 0.575, 0.5357, 0.6, 0.5357, 0.6, 0.5714, 0.575, 0.5714, 0.575, 0.5357, 0.6, 0.5357, 0.6, 0.5357, 0.575, 0.5357, 0.6, 0.5714, 0.575, 0.5714, 0.575, 0.5714, 0.6, 0.5714, 0.6, 0.5357, 0.6, 0.5714, 0.6, 0.5714, 0.6, 0.5357])
me_cube_003.use_remesh_fix_poles = True
me_cube_003.use_remesh_preserve_attributes = False
me_cube_003.use_mirror_vertex_groups = False
me_cube_003.update()
me_cube = bpy.data.meshes.new('Cube')
me_cube.from_pydata([(-1.0, -1.0, 0.0), (-1.0, -1.0, 2.0), (-1.0, 1.0, 0.0), (-1.0, 1.0, 2.0), (1.0, -0.92, -7.451e-09), (1.0, -1.0, 2.0), (1.0, 0.92, -7.451e-09), (1.0, 1.0, 2.0), (1.0, 1.0, 2.0), (1.0, 1.0, 0.0), (1.0, -1.0, 0.0), (1.0, -1.0, 2.0), (-1.0, 0.0, 0.0), (-1.0, 0.0, 2.0), (1.0, 0.0, 0.0), (1.0, 0.0, 2.0), (1.0, 0.08, -7.451e-09), (1.0, 0.0, 2.0), (-1.0, -1.0, 1.0), (-1.0, 1.0, 1.0), (1.0, 1.0, 1.0), (1.0, -1.0, 1.0), (1.0, 0.92, 0.84), (1.0, -0.92, 0.84), (1.0, 0.08, 0.84), (-1.0, 0.0, 1.0), (1.0, 1.0, 1.0), (1.0, 1.0, 0.0), (1.0, -0.08, -7.451e-09), (1.0, -0.08, 0.84), (1.0, -1.0, 1.0), (1.0, -1.0, 0.0), (1.0, 0.0, 0.0), (1.0, 0.0, 1.0), (0.97, 0.92, 0.84), (0.97, 0.92, -7.451e-09), (0.97, 0.08, -7.451e-09), (0.97, 0.08, 0.84), (0.97, -0.92, 0.84), (0.97, -0.92, -7.451e-09), (0.97, -0.08, -7.451e-09), (0.97, -0.08, 0.84)], [], [(25, 13, 3, 19), (19, 3, 8, 20), (33, 17, 5, 30), (21, 11, 1, 18), (12, 14, 10, 0), (15, 13, 1, 11), (26, 27, 9, 20), (32, 31, 10, 14), (17, 7, 8, 15), (30, 5, 11, 21), (5, 17, 15, 11), (27, 32, 14, 9), (8, 3, 13, 15), (2, 9, 14, 12), (26, 7, 17, 33), (18, 1, 13, 25), (0, 18, 25, 12), (16, 6, 35, 36), (31, 30, 21, 10), (7, 26, 20, 8), (10, 21, 18, 0), (28, 29, 41, 40), (2, 19, 20, 9), (12, 25, 19, 2), (22, 6, 27, 26), (6, 16, 32, 27), (16, 24, 33, 32), (24, 22, 26, 33), (4, 23, 30, 31), (28, 4, 31, 32), (29, 28, 32, 33), (23, 29, 33, 30), (35, 34, 37, 36), (24, 16, 36, 37), (6, 22, 34, 35), (22, 24, 37, 34), (40, 41, 38, 39), (23, 4, 39, 38), (29, 23, 38, 41), (4, 28, 40, 39)])
_uv = me_cube.uv_layers.new(name='UVMap')
_uv.uv.foreach_set('vector', [0.5, 0.125, 0.625, 0.125, 0.625, 0.25, 0.5, 0.25, 0.5, 0.25, 0.625, 0.25, 0.625, 0.5, 0.5, 0.5, 0.5, 0.625, 0.625, 0.625, 0.625, 0.75, 0.5, 0.75, 0.5, 0.75, 0.625, 0.75, 0.625, 1.0, 0.5, 1.0, 0.125, 0.625, 0.375, 0.625, 0.375, 0.75, 0.125, 0.75, 0.625, 0.625, 0.875, 0.625, 0.875, 0.75, 0.625, 0.75, 0.5, 0.5, 0.5, 0.5, 0.5, 0.5, 0.5, 0.5, 0.375, 0.625, 0.375, 0.75, 0.375, 0.75, 0.375, 0.625, 0.625, 0.625, 0.625, 0.5, 0.625, 0.5, 0.625, 0.625, 0.5, 0.75, 0.5, 0.75, 0.5, 0.75, 0.5, 0.75, 0.625, 0.75, 0.625, 0.625, 0.625, 0.625, 0.625, 0.75, 0.375, 0.5, 0.375, 0.625, 0.375, 0.625, 0.375, 0.5, 0.625, 0.5, 0.875, 0.5, 0.875, 0.625, 0.625, 0.625, 0.125, 0.5, 0.375, 0.5, 0.375, 0.625, 0.125, 0.625, 0.5, 0.5, 0.625, 0.5, 0.625, 0.625, 0.5, 0.625, 0.5, 0.0, 0.625, 0.0, 0.625, 0.125, 0.5, 0.125, 0.375, 0.0, 0.5, 0.0, 0.5, 0.125, 0.375, 0.125, 0.385, 0.615, 0.385, 0.51, 0.385, 0.51, 0.385, 0.615, 0.375, 0.75, 0.375, 0.75, 0.375, 0.75, 0.375, 0.75, 0.625, 0.5, 0.625, 0.5, 0.625, 0.5, 0.625, 0.5, 0.375, 0.75, 0.5, 0.75, 0.5, 1.0, 0.375, 1.0, 0.385, 0.635, 0.49, 0.635, 0.49, 0.635, 0.385, 0.635, 0.375, 0.25, 0.5, 0.25, 0.5, 0.5, 0.375, 0.5, 0.375, 0.125, 0.5, 0.125, 0.5, 0.25, 0.375, 0.25, 0.49, 0.51, 0.385, 0.51, 0.375, 0.5, 0.5, 0.5, 0.385, 0.51, 0.385, 0.615, 0.375, 0.625, 0.375, 0.5, 0.385, 0.615, 0.49, 0.615, 0.5, 0.625, 0.375, 0.625, 0.49, 0.615, 0.49, 0.51, 0.5, 0.5, 0.5, 0.625, 0.385, 0.74, 0.49, 0.74, 0.5, 0.75, 0.375, 0.75, 0.385, 0.635, 0.385, 0.74, 0.375, 0.75, 0.375, 0.625, 0.49, 0.635, 0.385, 0.635, 0.375, 0.625, 0.5, 0.625, 0.49, 0.74, 0.49, 0.635, 0.5, 0.625, 0.5, 0.75, 0.385, 0.51, 0.49, 0.51, 0.49, 0.615, 0.385, 0.615, 0.49, 0.615, 0.385, 0.615, 0.385, 0.615, 0.49, 0.615, 0.385, 0.51, 0.49, 0.51, 0.49, 0.51, 0.385, 0.51, 0.49, 0.51, 0.49, 0.615, 0.49, 0.615, 0.49, 0.51, 0.385, 0.635, 0.49, 0.635, 0.49, 0.74, 0.385, 0.74, 0.49, 0.74, 0.385, 0.74, 0.385, 0.74, 0.49, 0.74, 0.49, 0.635, 0.49, 0.74, 0.49, 0.74, 0.49, 0.635, 0.385, 0.74, 0.385, 0.635, 0.385, 0.635, 0.385, 0.74])
me_cube.use_remesh_fix_poles = True
me_cube.use_remesh_preserve_attributes = False
me_cube.use_mirror_vertex_groups = False
me_cube.update()

# ---- objects
ob_doorknob = bpy.data.objects.new('DoorKnob', me_sphere)
ob_janelas = bpy.data.objects.new('Janelas', me_cube_013)
ob_porta = bpy.data.objects.new('Porta', me_cube_001)
ob_predio_2 = bpy.data.objects.new('Predio 2', me_cube_003)
ob_cube = bpy.data.objects.new('Cube', me_cube)

# ---- transforms, parenting, visibility, modifiers, constraints
ob_doorknob.location = (1.003, 0.05, 0.2)
ob_doorknob.scale = (0.01, 0.01, 0.01)
ob_doorknob.lineart.crease_threshold = 0.0
ob_janelas.location = (0.0, 0.0, 0.0)
ob_janelas.scale = (1.0, 1.0, 1.5)
ob_janelas.lock_rotations_4d = False
ob_janelas.empty_display_type = 'ARROWS'
ob_janelas.lineart.crease_threshold = 0.0
ob_porta.location = (1.0, 0.0, 0.25)
ob_porta.scale = (0.2, 0.5, 1.0)
ob_porta.display_type = 'WIRE'
ob_porta.lineart.crease_threshold = 0.0
ob_predio_2.location = (0.0, 0.0, 0.0)
ob_predio_2.scale = (1.0, 1.0, 1.5)
ob_predio_2.lineart.crease_threshold = 0.0
ob_cube.location = (0.0, 2.0, 0.0)
ob_cube.scale = (1.0, 1.0, 0.75)
ob_cube.lineart.crease_threshold = 0.0

# ---- collection membership
col_collection.objects.link(ob_doorknob)
col_collection.objects.link(ob_janelas)
col_collection.objects.link(ob_porta)
col_collection.objects.link(ob_predio_2)
col_collection.objects.link(ob_cube)

# ---- scene / render settings (as saved in the file)
scene.frame_start = 1; scene.frame_end = 250; scene.frame_set(1)
scene.render.engine = 'BLENDER_EEVEE_NEXT'
scene.cycles.use_denoising = False
scene.cycles.samples = 128
scene.cycles.sampling_pattern = 'TABULATED_SOBOL'
scene.cycles.use_adaptive_sampling = False
scene.cycles.use_light_tree = False
scene.view_settings.view_transform = 'Filmic'
bpy.context.view_layer.update()

# ---- added for rendering (the .blend has no active camera and no usable light): camera, sun
cam_auto = bpy.data.cameras.new('AutoCamera')
cam_auto.lens = 50.0
cam_auto.sensor_width = 36.0
cam_auto.clip_end = 1000.0
ob_auto_camera = bpy.data.objects.new('AutoCamera', cam_auto)
scene.collection.objects.link(ob_auto_camera)
ob_auto_camera.location = (5.01149, -4.99403, 5.49491)
ob_auto_camera.rotation_euler = (1.09748, -7.21219e-08, 0.694738)
scene.camera = ob_auto_camera
light_auto_sun = bpy.data.lights.new('AutoSun', 'SUN')
light_auto_sun.energy = 3.0
light_auto_sun.angle = 0.0523599
ob_auto_sun = bpy.data.objects.new('AutoSun', light_auto_sun)
scene.collection.objects.link(ob_auto_sun)
ob_auto_sun.rotation_euler = (0.872665, 0.174533, 0.523599)
bpy.context.view_layer.update()
